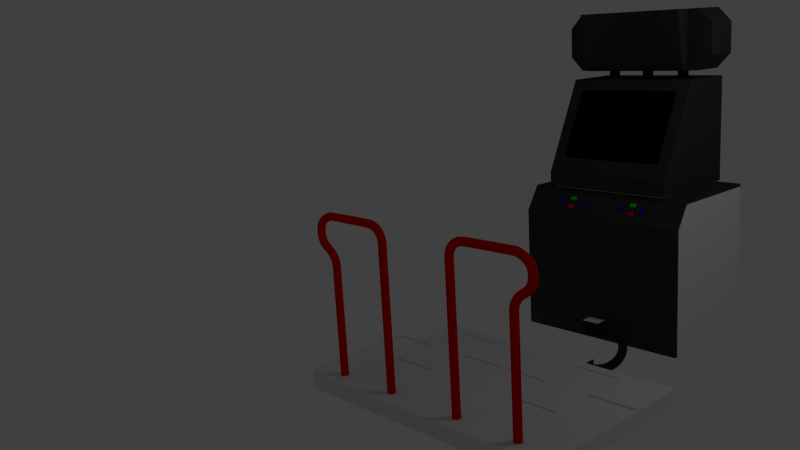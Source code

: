# Source: itgmachine.blend  (saved by Blender 2.73.0; exported with 4.5.12 LTS)
import bpy
from mathutils import Matrix  # noqa: F401  (used for matrix-valued properties, if any)

bpy.ops.wm.read_factory_settings(use_empty=True)
scene = bpy.context.scene
scene.name = 'Scene'

# ---- collections
col_collection_1 = bpy.data.collections.new('Collection 1'); scene.collection.children.link(col_collection_1)

# ---- materials (node trees are filled in below, after node groups)
mat_stainlesssteelmaterial = bpy.data.materials.new('StainlessSteelMaterial')
mat_stainlesssteelmaterial.alpha_threshold = 0.0
mat_stainlesssteelmaterial.use_transparent_shadow = False
mat_stainlesssteelmaterial.roughness = 0.5
mat_cabinetleftsidematerial = bpy.data.materials.new('CabinetLeftSideMaterial')
mat_cabinetleftsidematerial.alpha_threshold = 0.0
mat_cabinetleftsidematerial.use_transparent_shadow = False
mat_cabinetleftsidematerial.roughness = 0.5
mat_cabinetrightsidematerial = bpy.data.materials.new('CabinetRightSideMaterial')
mat_cabinetrightsidematerial.alpha_threshold = 0.0
mat_cabinetrightsidematerial.use_transparent_shadow = False
mat_cabinetrightsidematerial.roughness = 0.5
mat_material_013 = bpy.data.materials.new('Material.013')
mat_material_013.alpha_threshold = 0.0
mat_material_013.use_transparent_shadow = False
mat_material_013.roughness = 0.5
mat_material_012 = bpy.data.materials.new('Material.012')
mat_material_012.alpha_threshold = 0.0
mat_material_012.use_transparent_shadow = False
mat_material_012.roughness = 0.5
mat_tubematerial = bpy.data.materials.new('TubeMaterial')
mat_tubematerial.alpha_threshold = 0.0
mat_tubematerial.use_transparent_shadow = False
mat_tubematerial.diffuse_color = (0.02038, 0.02038, 0.02038, 1.0)
mat_tubematerial.roughness = 0.5
mat_tubematerial.specular_intensity = 0.08511
mat_redarrowpanelmaterial = bpy.data.materials.new('RedArrowPanelMaterial')
mat_redarrowpanelmaterial.alpha_threshold = 0.0
mat_redarrowpanelmaterial.use_transparent_shadow = False
mat_redarrowpanelmaterial.roughness = 0.5
mat_bluearrowpanelmaterial = bpy.data.materials.new('BlueArrowPanelMaterial')
mat_bluearrowpanelmaterial.alpha_threshold = 0.0
mat_bluearrowpanelmaterial.use_transparent_shadow = False
mat_bluearrowpanelmaterial.roughness = 0.5
mat_material_007 = bpy.data.materials.new('Material.007')
mat_material_007.alpha_threshold = 0.0
mat_material_007.use_transparent_shadow = False
mat_material_007.diffuse_color = (0.0, 0.0, 0.0, 1.0)
mat_material_007.roughness = 0.5
mat_material_006 = bpy.data.materials.new('Material.006')
mat_material_006.alpha_threshold = 0.0
mat_material_006.use_transparent_shadow = False
mat_material_006.diffuse_color = (0.00462, 0.0, 1.0, 1.0)
mat_material_006.roughness = 0.5
mat_material_008 = bpy.data.materials.new('Material.008')
mat_material_008.alpha_threshold = 0.0
mat_material_008.use_transparent_shadow = False
mat_material_008.diffuse_color = (0.0, 0.0, 0.0, 1.0)
mat_material_008.roughness = 0.5
mat_material_009 = bpy.data.materials.new('Material.009')
mat_material_009.alpha_threshold = 0.0
mat_material_009.use_transparent_shadow = False
mat_material_009.diffuse_color = (0.0, 0.8, 0.01683, 1.0)
mat_material_009.roughness = 0.5
mat_material_010 = bpy.data.materials.new('Material.010')
mat_material_010.alpha_threshold = 0.0
mat_material_010.use_transparent_shadow = False
mat_material_010.diffuse_color = (0.8, 0.0, 0.0, 1.0)
mat_material_010.roughness = 0.5
mat_machinebasematerial = bpy.data.materials.new('MachineBaseMaterial')
mat_machinebasematerial.alpha_threshold = 0.0
mat_machinebasematerial.use_transparent_shadow = False
mat_machinebasematerial.diffuse_color = (0.04203, 0.04203, 0.04203, 1.0)
mat_machinebasematerial.roughness = 0.5
mat_material_014 = bpy.data.materials.new('Material.014')
mat_material_014.alpha_threshold = 0.0
mat_material_014.use_transparent_shadow = False
mat_material_014.diffuse_color = (0.0, 0.0, 0.0, 1.0)
mat_material_014.roughness = 0.5
mat_material_004 = bpy.data.materials.new('Material.004')
mat_material_004.alpha_threshold = 0.0
mat_material_004.use_transparent_shadow = False
mat_material_004.diffuse_color = (0.8, 0.0, 0.0, 1.0)
mat_material_004.roughness = 0.5
mat_material_001 = bpy.data.materials.new('Material.001')
mat_material_001.alpha_threshold = 0.0
mat_material_001.use_transparent_shadow = False
mat_material_001.diffuse_color = (0.8, 0.0, 0.0, 1.0)
mat_material_001.roughness = 0.5
mat_material = bpy.data.materials.new('Material')
mat_material.alpha_threshold = 0.0
mat_material.use_transparent_shadow = False
mat_material.diffuse_color = (0.8, 0.0, 0.0, 1.0)
mat_material.roughness = 0.5
mat_material_003 = bpy.data.materials.new('Material.003')
mat_material_003.alpha_threshold = 0.0
mat_material_003.use_transparent_shadow = False
mat_material_003.diffuse_color = (0.8, 0.0, 0.0, 1.0)
mat_material_003.roughness = 0.5
mat_material_002 = bpy.data.materials.new('Material.002')
mat_material_002.alpha_threshold = 0.0
mat_material_002.use_transparent_shadow = False
mat_material_002.diffuse_color = (0.8, 0.0, 0.0, 1.0)
mat_material_002.roughness = 0.5
mat_material_005 = bpy.data.materials.new('Material.005')
mat_material_005.alpha_threshold = 0.0
mat_material_005.use_transparent_shadow = False
mat_material_005.diffuse_color = (0.8, 0.0, 0.0, 1.0)
mat_material_005.roughness = 0.5

# ---- material node trees

# ---- world
world_world = bpy.data.worlds.new('World'); scene.world = world_world
world_world.color = (0.05088, 0.05088, 0.05088)
world_world.use_sun_shadow = False
world_world.sun_shadow_jitter_overblur = 0.0
world_world.cycles.sampling_method = 'MANUAL'
world_world.cycles.sample_map_resolution = 256

# ---- cameras
cam_camera = bpy.data.cameras.new('Camera')
cam_camera.clip_end = 100.0
cam_camera.lens = 35.0
cam_camera.sensor_width = 32.0
cam_camera.sensor_height = 18.0
cam_camera.ortho_scale = 7.314
cam_camera.dof.focus_distance = 0.0
cam_camera.dof.aperture_fstop = 128.0

# ---- lights
light_lamp_002 = bpy.data.lights.new('Lamp.002', 'POINT')
light_lamp_002.transmission_factor = 0.0
light_lamp_002.cutoff_distance = 30.0
light_lamp_002.energy = 100.0
light_lamp_002.shadow_buffer_clip_start = 1.001
light_lamp_002.shadow_soft_size = 0.1
light_lamp_002.shadow_maximum_resolution = 0.006
light_lamp_002.use_absolute_resolution = True
light_lamp_002.cycles.use_multiple_importance_sampling = False
light_lamp_001 = bpy.data.lights.new('Lamp.001', 'POINT')
light_lamp_001.transmission_factor = 0.0
light_lamp_001.cutoff_distance = 30.0
light_lamp_001.energy = 100.0
light_lamp_001.shadow_buffer_clip_start = 1.001
light_lamp_001.shadow_soft_size = 0.1
light_lamp_001.shadow_maximum_resolution = 0.006
light_lamp_001.use_absolute_resolution = True
light_lamp_001.cycles.use_multiple_importance_sampling = False
light_lamp = bpy.data.lights.new('Lamp', 'POINT')
light_lamp.transmission_factor = 0.0
light_lamp.cutoff_distance = 30.0
light_lamp.energy = 100.0
light_lamp.shadow_buffer_clip_start = 1.001
light_lamp.shadow_soft_size = 0.1
light_lamp.shadow_maximum_resolution = 0.006
light_lamp.use_absolute_resolution = True
light_lamp.cycles.use_multiple_importance_sampling = False

# ---- meshes
me_cube_046 = bpy.data.meshes.new('Cube.046')
me_cube_046.from_pydata([(-2.23, -0.8532, 1.0), (-3.24, -0.8532, 1.0), (-2.23, -0.2799, 1.0), (-3.24, -0.2799, 1.0)], [], [(0, 2, 3, 1)])
_uv = me_cube_046.uv_layers.new(name='UVMap')
_uv.uv.foreach_set('vector', [1.0, 0.0, 1.0, 1.0, 0.0, 1.0, 0.0, 0.0])
me_cube_046.materials.append(mat_stainlesssteelmaterial)
me_cube_046.use_remesh_preserve_volume = False
me_cube_046.use_remesh_preserve_attributes = False
me_cube_046.use_mirror_vertex_groups = False
me_cube_046.update()
me_cube_045 = bpy.data.meshes.new('Cube.045')
me_cube_045.from_pydata([(-5.258, -0.8532, 1.0), (-5.258, -0.2799, 1.0), (-4.249, -0.8532, 1.0), (-4.249, -0.2799, 1.0)], [], [(2, 3, 1, 0)])
_uv = me_cube_045.uv_layers.new(name='UVMap')
_uv.uv.foreach_set('vector', [1.0, 0.0, 1.0, 1.0, 0.0, 1.0, 0.0, 0.0])
me_cube_045.materials.append(mat_stainlesssteelmaterial)
me_cube_045.use_remesh_preserve_volume = False
me_cube_045.use_remesh_preserve_attributes = False
me_cube_045.use_mirror_vertex_groups = False
me_cube_045.update()
me_cube_044 = bpy.data.meshes.new('Cube.044')
me_cube_044.from_pydata([(-3.24, -0.2799, 1.0), (-4.249, -0.2799, 1.0), (-3.24, 0.2934, 1.0), (-4.249, 0.2934, 1.0)], [], [(0, 2, 3, 1)])
_uv = me_cube_044.uv_layers.new(name='UVMap')
_uv.uv.foreach_set('vector', [1.0, 0.0, 1.0, 1.0, 0.0, 1.0, 0.0, 0.0])
me_cube_044.materials.append(mat_stainlesssteelmaterial)
me_cube_044.use_remesh_preserve_volume = False
me_cube_044.use_remesh_preserve_attributes = False
me_cube_044.use_mirror_vertex_groups = False
me_cube_044.update()
me_cube_043 = bpy.data.meshes.new('Cube.043')
me_cube_043.from_pydata([(-5.258, 0.8666, 1.0), (-5.258, 0.2934, 1.0), (-4.249, 0.8666, 1.0), (-4.249, 0.2934, 1.0)], [], [(3, 2, 0, 1)])
_uv = me_cube_043.uv_layers.new(name='UVMap')
_uv.uv.foreach_set('vector', [1.0, 0.0, 1.0, 1.0, 0.0, 1.0, 0.0, 6.485e-07])
me_cube_043.materials.append(mat_stainlesssteelmaterial)
me_cube_043.use_remesh_preserve_volume = False
me_cube_043.use_remesh_preserve_attributes = False
me_cube_043.use_mirror_vertex_groups = False
me_cube_043.update()
me_cube_042 = bpy.data.meshes.new('Cube.042')
me_cube_042.from_pydata([(-2.23, 0.8666, 1.0), (-3.24, 0.8666, 1.0), (-2.23, 0.2934, 1.0), (-3.24, 0.2934, 1.0)], [], [(2, 0, 1, 3)])
_uv = me_cube_042.uv_layers.new(name='UVMap')
_uv.uv.foreach_set('vector', [1.0, 0.0, 1.0, 1.0, 0.0, 1.0, 0.0, 0.0])
me_cube_042.materials.append(mat_stainlesssteelmaterial)
me_cube_042.use_remesh_preserve_volume = False
me_cube_042.use_remesh_preserve_attributes = False
me_cube_042.use_mirror_vertex_groups = False
me_cube_042.update()
me_cube_036 = bpy.data.meshes.new('Cube.036')
me_cube_036.from_pydata([(0.9311, -0.8532, 1.0), (-0.07967, -0.8532, 1.0), (0.9311, -0.2799, 1.0), (-0.07967, -0.2799, 1.0)], [], [(0, 2, 3, 1)])
_uv = me_cube_036.uv_layers.new(name='UVMap')
_uv.uv.foreach_set('vector', [1.0, 0.0, 1.0, 1.0, 0.0, 1.0, 0.0, 0.0])
me_cube_036.materials.append(mat_stainlesssteelmaterial)
me_cube_036.use_remesh_preserve_volume = False
me_cube_036.use_remesh_preserve_attributes = False
me_cube_036.use_mirror_vertex_groups = False
me_cube_036.update()
me_cube_035 = bpy.data.meshes.new('Cube.035')
me_cube_035.from_pydata([(-2.101, -0.8532, 1.0), (-1.09, -0.8532, 1.0), (-2.101, -0.2799, 1.0), (-1.09, -0.2799, 1.0)], [], [(1, 3, 2, 0)])
_uv = me_cube_035.uv_layers.new(name='UVMap')
_uv.uv.foreach_set('vector', [1.0, 0.0, 1.0, 1.0, 0.0, 1.0, 0.0, 0.0])
me_cube_035.materials.append(mat_stainlesssteelmaterial)
me_cube_035.use_remesh_preserve_volume = False
me_cube_035.use_remesh_preserve_attributes = False
me_cube_035.use_mirror_vertex_groups = False
me_cube_035.update()
me_cube_034 = bpy.data.meshes.new('Cube.034')
me_cube_034.from_pydata([(-0.07967, -0.2799, 1.0), (-1.09, -0.2799, 1.0), (-0.07967, 0.2934, 1.0), (-1.09, 0.2934, 1.0)], [], [(0, 2, 3, 1)])
_uv = me_cube_034.uv_layers.new(name='UVMap')
_uv.uv.foreach_set('vector', [1.0, 0.0, 1.0, 1.0, 0.0, 1.0, 0.0, 0.0])
me_cube_034.materials.append(mat_stainlesssteelmaterial)
me_cube_034.use_remesh_preserve_volume = False
me_cube_034.use_remesh_preserve_attributes = False
me_cube_034.use_mirror_vertex_groups = False
me_cube_034.update()
me_cube_033 = bpy.data.meshes.new('Cube.033')
me_cube_033.from_pydata([(0.9311, 0.8666, 1.0), (-0.07967, 0.8666, 1.0), (0.9311, 0.2934, 1.0), (-0.07967, 0.2934, 1.0)], [], [(2, 0, 1, 3)])
_uv = me_cube_033.uv_layers.new(name='UVMap')
_uv.uv.foreach_set('vector', [1.0, 0.0, 1.0, 1.0, 0.0, 1.0, 0.0, 0.0])
me_cube_033.materials.append(mat_stainlesssteelmaterial)
me_cube_033.use_remesh_preserve_volume = False
me_cube_033.use_remesh_preserve_attributes = False
me_cube_033.use_mirror_vertex_groups = False
me_cube_033.update()
me_cube_032 = bpy.data.meshes.new('Cube.032')
me_cube_032.from_pydata([(-2.101, 0.8666, 1.0), (-1.09, 0.8666, 1.0), (-2.101, 0.2934, 1.0), (-1.09, 0.2934, 1.0)], [], [(3, 1, 0, 2)])
_uv = me_cube_032.uv_layers.new(name='UVMap')
_uv.uv.foreach_set('vector', [1.0, 0.0, 1.0, 1.0, 0.0, 1.0, 0.0, 0.0])
me_cube_032.materials.append(mat_stainlesssteelmaterial)
me_cube_032.use_remesh_preserve_volume = False
me_cube_032.use_remesh_preserve_attributes = False
me_cube_032.use_mirror_vertex_groups = False
me_cube_032.update()
me_cube_031 = bpy.data.meshes.new('Cube.031')
me_cube_031.from_pydata([(-1.0, 1.0, -1.0), (-1.0, 1.0, 1.805), (-1.0, -1.662, -1.0), (-1.0, -1.662, 1.805), (-1.0, 1.0, 2.29), (-1.0, -1.346, 2.29)], [], [(3, 1, 0, 2), (1, 3, 5, 4)])
_uv = me_cube_031.uv_layers.new(name='UVMap')
_uv.uv.foreach_set('vector', [1.0, 0.8527, 0.0, 0.8527, 0.0, 0.0, 1.0, 0.0, 0.0, 0.8527, 1.0, 0.8527, 0.881, 1.0, 0.0, 1.0])
me_cube_031.materials.append(mat_cabinetleftsidematerial)
me_cube_031.use_remesh_preserve_volume = False
me_cube_031.use_remesh_preserve_attributes = False
me_cube_031.use_mirror_vertex_groups = False
me_cube_031.update()
me_cube_030 = bpy.data.meshes.new('Cube.030')
me_cube_030.from_pydata([(1.0, 1.0, -1.0), (1.0, 1.0, 1.805), (1.0, -1.662, -1.0), (1.0, -1.662, 1.805), (1.0, 1.0, 2.29), (1.0, -1.346, 2.29)], [], [(1, 3, 2, 0), (3, 1, 4, 5)])
_uv = me_cube_030.uv_layers.new(name='UVMap')
_uv.uv.foreach_set('vector', [1.0, 0.8527, 0.0, 0.8527, 0.0, 0.0, 1.0, 0.0, 0.0, 0.8527, 1.0, 0.8527, 1.0, 1.0, 0.1189, 1.0])
me_cube_030.materials.append(mat_cabinetrightsidematerial)
me_cube_030.use_remesh_preserve_volume = False
me_cube_030.use_remesh_preserve_attributes = False
me_cube_030.use_mirror_vertex_groups = False
me_cube_030.update()
me_cube_029 = bpy.data.meshes.new('Cube.029')
me_cube_029.from_pydata([(-1.0, -1.0, 1.0), (-1.0, 1.0, 1.0), (1.0, 1.0, 1.0), (1.0, -1.0, 1.0)], [], [(3, 2, 1, 0)])
_uv = me_cube_029.uv_layers.new(name='UVMap')
_uv.uv.foreach_set('vector', [1.0, 0.0, 1.0, 1.0, 0.0, 1.0, 0.0, 0.0])
me_cube_029.materials.append(mat_material_013)
me_cube_029.use_remesh_preserve_volume = False
me_cube_029.use_remesh_preserve_attributes = False
me_cube_029.use_mirror_vertex_groups = False
me_cube_029.update()
me_cube_028 = bpy.data.meshes.new('Cube.028')
me_cube_028.from_pydata([(-1.0, -1.0, 1.0), (-1.0, 1.0, 1.0), (1.0, 1.0, 1.0), (1.0, -1.0, 1.0)], [], [(3, 2, 1, 0)])
_uv = me_cube_028.uv_layers.new(name='UVMap')
_uv.uv.foreach_set('vector', [1.0, 0.0, 1.0, 1.0, 0.0, 1.0, 0.0, 0.0])
me_cube_028.materials.append(mat_material_012)
me_cube_028.use_remesh_preserve_volume = False
me_cube_028.use_remesh_preserve_attributes = False
me_cube_028.use_mirror_vertex_groups = False
me_cube_028.update()
me_cube_027 = bpy.data.meshes.new('Cube.027')
me_cube_027.from_pydata([(-1.0, -1.0, -1.0), (-1.0, 1.0, -1.0), (1.0, 1.0, -1.0), (1.0, -1.0, -1.0), (-1.0, -1.0, 1.0), (-1.0, 1.0, 1.0), (1.0, 1.0, 1.0), (1.0, -1.0, 1.0)], [], [(4, 5, 1, 0), (5, 6, 2, 1), (6, 7, 3, 2), (7, 4, 0, 3), (0, 1, 2, 3)])
me_cube_027.materials.append(mat_tubematerial)
me_cube_027.use_remesh_preserve_volume = False
me_cube_027.use_remesh_preserve_attributes = False
me_cube_027.use_mirror_vertex_groups = False
me_cube_027.update()
me_cube_026 = bpy.data.meshes.new('Cube.026')
me_cube_026.from_pydata([(-1.0, -1.0, -1.0), (-1.0, 1.0, -1.0), (1.0, 1.0, -1.0), (1.0, -1.0, -1.0), (-1.0, -1.0, 1.0), (-1.0, 1.0, 1.0), (1.0, 1.0, 1.0), (1.0, -1.0, 1.0)], [], [(4, 5, 1, 0), (5, 6, 2, 1), (6, 7, 3, 2), (7, 4, 0, 3), (0, 1, 2, 3)])
me_cube_026.materials.append(mat_tubematerial)
me_cube_026.use_remesh_preserve_volume = False
me_cube_026.use_remesh_preserve_attributes = False
me_cube_026.use_mirror_vertex_groups = False
me_cube_026.update()
me_cube_025 = bpy.data.meshes.new('Cube.025')
me_cube_025.from_pydata([], [], [])
me_cube_025.use_remesh_preserve_volume = False
me_cube_025.use_remesh_preserve_attributes = False
me_cube_025.use_mirror_vertex_groups = False
me_cube_025.update()
me_cube_024 = bpy.data.meshes.new('Cube.024')
me_cube_024.from_pydata([], [], [])
me_cube_024.use_remesh_preserve_volume = False
me_cube_024.use_remesh_preserve_attributes = False
me_cube_024.use_mirror_vertex_groups = False
me_cube_024.update()
me_cube_023 = bpy.data.meshes.new('Cube.023')
me_cube_023.from_pydata([(-1.09, -0.8532, 0.8189), (-0.07967, -0.8532, 0.8189), (-0.07967, -0.2799, 0.8189), (-1.09, -0.2799, 0.8189)], [], [(1, 2, 3, 0)])
_uv = me_cube_023.uv_layers.new(name='UVMap')
_uv.uv.foreach_set('vector', [1.0, 0.0, 1.0, 1.0, 0.0, 1.0, 0.0, 5.357e-07])
me_cube_023.materials.append(mat_redarrowpanelmaterial)
me_cube_023.use_remesh_preserve_volume = False
me_cube_023.use_remesh_preserve_attributes = False
me_cube_023.use_mirror_vertex_groups = False
me_cube_023.update()
me_cube_022 = bpy.data.meshes.new('Cube.022')
me_cube_022.from_pydata([(0.9311, 0.2934, 0.8189), (0.9311, -0.2799, 0.8189), (-0.07967, -0.2799, 0.8189), (-0.07967, 0.2934, 0.8189)], [], [(1, 0, 3, 2)])
_uv = me_cube_022.uv_layers.new(name='UVMap')
_uv.uv.foreach_set('vector', [0.0, 0.0, 1.0, 5.96e-08, 1.0, 1.0, -8.941e-08, 1.0])
me_cube_022.materials.append(mat_bluearrowpanelmaterial)
me_cube_022.use_remesh_preserve_volume = False
me_cube_022.use_remesh_preserve_attributes = False
me_cube_022.use_mirror_vertex_groups = False
me_cube_022.update()
me_cube_021 = bpy.data.meshes.new('Cube.021')
me_cube_021.from_pydata([(-2.101, 0.2934, 0.8189), (-2.101, -0.2799, 0.8189), (-1.09, -0.2799, 0.8189), (-1.09, 0.2934, 0.8189)], [], [(2, 3, 0, 1)])
_uv = me_cube_021.uv_layers.new(name='UVMap')
_uv.uv.foreach_set('vector', [1.0, 1.0, -5.96e-08, 1.0, 0.0, 0.0, 1.0, 5.96e-08])
me_cube_021.materials.append(mat_bluearrowpanelmaterial)
me_cube_021.use_remesh_preserve_volume = False
me_cube_021.use_remesh_preserve_attributes = False
me_cube_021.use_mirror_vertex_groups = False
me_cube_021.update()
me_cube_020 = bpy.data.meshes.new('Cube.020')
me_cube_020.from_pydata([(-0.07967, 0.2934, 0.8189), (-1.09, 0.2934, 0.8189), (-1.09, 0.8666, 0.8189), (-0.07967, 0.8666, 0.8189)], [], [(2, 1, 0, 3)])
_uv = me_cube_020.uv_layers.new(name='UVMap')
_uv.uv.foreach_set('vector', [1.0, 0.0, 1.0, 1.0, 0.0, 1.0, 0.0, 0.0])
me_cube_020.materials.append(mat_redarrowpanelmaterial)
me_cube_020.use_remesh_preserve_volume = False
me_cube_020.use_remesh_preserve_attributes = False
me_cube_020.use_mirror_vertex_groups = False
me_cube_020.update()
me_cube_019 = bpy.data.meshes.new('Cube.019')
me_cube_019.from_pydata([(-4.249, -0.8532, 0.8189), (-3.24, -0.8532, 0.8189), (-3.24, -0.2799, 0.8189), (-4.249, -0.2799, 0.8189)], [], [(1, 2, 3, 0)])
_uv = me_cube_019.uv_layers.new(name='UVMap')
_uv.uv.foreach_set('vector', [1.0, 0.0, 1.0, 1.0, 0.0, 1.0, 0.0, 5.357e-07])
me_cube_019.materials.append(mat_redarrowpanelmaterial)
me_cube_019.use_remesh_preserve_volume = False
me_cube_019.use_remesh_preserve_attributes = False
me_cube_019.use_mirror_vertex_groups = False
me_cube_019.update()
me_cube_018 = bpy.data.meshes.new('Cube.018')
me_cube_018.from_pydata([(-2.23, 0.2934, 0.8189), (-2.23, -0.2799, 0.8189), (-3.24, -0.2799, 0.8189), (-3.24, 0.2934, 0.8189)], [], [(1, 0, 3, 2)])
_uv = me_cube_018.uv_layers.new(name='UVMap')
_uv.uv.foreach_set('vector', [0.0, -5.96e-08, 1.0, 0.0, 1.0, 1.0, -5.96e-08, 1.0])
me_cube_018.materials.append(mat_bluearrowpanelmaterial)
me_cube_018.use_remesh_preserve_volume = False
me_cube_018.use_remesh_preserve_attributes = False
me_cube_018.use_mirror_vertex_groups = False
me_cube_018.update()
me_cube_017 = bpy.data.meshes.new('Cube.017')
me_cube_017.from_pydata([(-5.258, 0.2934, 0.8189), (-5.258, -0.2799, 0.8189), (-4.249, -0.2799, 0.8189), (-4.249, 0.2934, 0.8189)], [], [(2, 3, 0, 1)])
_uv = me_cube_017.uv_layers.new(name='UVMap')
_uv.uv.foreach_set('vector', [1.0, 1.0, 4.768e-07, 1.0, 2.98e-08, 0.0, 1.0, 2.98e-08])
me_cube_017.materials.append(mat_bluearrowpanelmaterial)
me_cube_017.use_remesh_preserve_volume = False
me_cube_017.use_remesh_preserve_attributes = False
me_cube_017.use_mirror_vertex_groups = False
me_cube_017.update()
me_cube_016 = bpy.data.meshes.new('Cube.016')
me_cube_016.from_pydata([(-4.249, 0.8666, 0.8189), (-3.24, 0.8666, 0.8189), (-3.24, 0.2934, 0.8189), (-4.249, 0.2934, 0.8189)], [], [(2, 1, 0, 3)])
_uv = me_cube_016.uv_layers.new(name='UVMap')
_uv.uv.foreach_set('vector', [0.0, 1.0, 0.0, 0.0, 1.0, 0.0, 1.0, 1.0])
me_cube_016.materials.append(mat_redarrowpanelmaterial)
me_cube_016.use_remesh_preserve_volume = False
me_cube_016.use_remesh_preserve_attributes = False
me_cube_016.use_mirror_vertex_groups = False
me_cube_016.update()
me_plane_006 = bpy.data.meshes.new('Plane.006')
me_plane_006.from_pydata([(-0.7388, -0.03492, -8.163e-08), (-0.7388, -0.03492, -8.163e-08), (-0.7388, -0.9846, -2.425e-07), (0.09641, -0.5098, -2.067e-07), (-0.7388, -0.9846, -2.425e-07), (0.09641, -0.5098, -2.067e-07), (-0.7388, -0.03492, -8.163e-08), (-0.7388, -0.03492, -8.163e-08), (-0.7388, -0.9846, -2.425e-07), (0.09641, -0.5098, -2.067e-07), (-0.7388, -0.9846, -2.425e-07), (0.09641, -0.5098, -2.067e-07), (-0.7388, -0.03492, -8.163e-08), (-0.7388, -0.03492, -8.163e-08), (-0.7388, -0.9846, -2.425e-07), (0.09641, -0.5098, -2.067e-07), (-0.7388, -0.9846, -2.425e-07), (0.09641, -0.5098, -2.067e-07), (-0.7388, -0.9846, -2.425e-07), (0.09641, -0.5098, -2.067e-07), (-0.7388, -0.9846, -2.425e-07), (0.09641, -0.5098, -2.067e-07), (-0.7388, -0.03492, -0.05648), (-0.7388, -0.9846, -0.05648), (0.09641, -0.5098, -0.05648)], [(21, 20)], [(1, 3, 2), (0, 4, 5), (2, 4, 0, 1), (3, 5, 4, 2), (1, 0, 5, 3), (7, 9, 8), (6, 10, 11), (8, 10, 6, 7), (9, 11, 10, 8), (7, 6, 11, 9), (13, 14, 15), (16, 12, 22, 23), (14, 13, 12, 16), (15, 14, 16, 17), (13, 15, 17, 12), (3, 2, 18, 19), (22, 24, 23), (12, 17, 24, 22), (17, 16, 23, 24)])
me_plane_006.materials.append(mat_material_007)
me_plane_006.use_remesh_preserve_volume = False
me_plane_006.use_remesh_preserve_attributes = False
me_plane_006.use_mirror_vertex_groups = False
me_plane_006.update()
me_plane_007 = bpy.data.meshes.new('Plane.007')
me_plane_007.from_pydata([(-0.7388, -0.03492, -8.163e-08), (-0.7388, -0.03492, -8.163e-08), (-0.7388, -0.9846, -2.425e-07), (0.09641, -0.5098, -2.067e-07), (-0.7388, -0.9846, -2.425e-07), (0.09641, -0.5098, -2.067e-07), (-0.7388, -0.03492, -8.163e-08), (-0.7388, -0.03492, -8.163e-08), (-0.7388, -0.9846, -2.425e-07), (0.09641, -0.5098, -2.067e-07), (-0.7388, -0.9846, -2.425e-07), (0.09641, -0.5098, -2.067e-07), (-0.7388, -0.03492, -8.163e-08), (-0.7388, -0.03492, -8.163e-08), (-0.7388, -0.9846, -2.425e-07), (0.09641, -0.5098, -2.067e-07), (-0.7388, -0.9846, -2.425e-07), (0.09641, -0.5098, -2.067e-07), (-0.7388, -0.9846, -2.425e-07), (0.09641, -0.5098, -2.067e-07), (-0.7388, -0.03492, -0.1549), (-0.7388, -0.9846, -0.1549), (0.09641, -0.5098, -0.1549)], [], [(1, 3, 2), (0, 4, 5), (2, 4, 0, 1), (3, 5, 4, 2), (1, 0, 5, 3), (7, 9, 8), (6, 10, 11), (8, 10, 6, 7), (9, 11, 10, 8), (7, 6, 11, 9), (13, 14, 15), (16, 12, 20, 21), (14, 13, 12, 16), (15, 14, 16, 17), (13, 15, 17, 12), (3, 2, 18, 19), (20, 22, 21), (12, 17, 22, 20), (17, 16, 21, 22)])
me_plane_007.materials.append(mat_material_006)
me_plane_007.use_remesh_preserve_volume = False
me_plane_007.use_remesh_preserve_attributes = False
me_plane_007.use_mirror_vertex_groups = False
me_plane_007.update()
me_plane_004 = bpy.data.meshes.new('Plane.004')
me_plane_004.from_pydata([(-0.7388, -0.03492, -8.163e-08), (-0.7388, -0.03492, -8.163e-08), (-0.7388, -0.9846, -2.425e-07), (0.09641, -0.5098, -2.067e-07), (-0.7388, -0.9846, -2.425e-07), (0.09641, -0.5098, -2.067e-07), (-0.7388, -0.03492, -8.163e-08), (-0.7388, -0.03492, -8.163e-08), (-0.7388, -0.9846, -2.425e-07), (0.09641, -0.5098, -2.067e-07), (-0.7388, -0.9846, -2.425e-07), (0.09641, -0.5098, -2.067e-07), (-0.7388, -0.03492, -8.163e-08), (-0.7388, -0.03492, -8.163e-08), (-0.7388, -0.9846, -2.425e-07), (0.09641, -0.5098, -2.067e-07), (-0.7388, -0.9846, -2.425e-07), (0.09641, -0.5098, -2.067e-07), (-0.7388, -0.9846, -2.425e-07), (0.09641, -0.5098, -2.067e-07), (-0.7388, -0.9846, -2.425e-07), (0.09641, -0.5098, -2.067e-07), (-0.7388, -0.03492, -0.05648), (-0.7388, -0.9846, -0.05648), (0.09641, -0.5098, -0.05648)], [(21, 20)], [(1, 3, 2), (0, 4, 5), (2, 4, 0, 1), (3, 5, 4, 2), (1, 0, 5, 3), (7, 9, 8), (6, 10, 11), (8, 10, 6, 7), (9, 11, 10, 8), (7, 6, 11, 9), (13, 14, 15), (16, 12, 22, 23), (14, 13, 12, 16), (15, 14, 16, 17), (13, 15, 17, 12), (3, 2, 18, 19), (22, 24, 23), (12, 17, 24, 22), (17, 16, 23, 24)])
me_plane_004.materials.append(mat_material_007)
me_plane_004.use_remesh_preserve_volume = False
me_plane_004.use_remesh_preserve_attributes = False
me_plane_004.use_mirror_vertex_groups = False
me_plane_004.update()
me_plane_005 = bpy.data.meshes.new('Plane.005')
me_plane_005.from_pydata([(-0.7388, -0.03492, -8.163e-08), (-0.7388, -0.03492, -8.163e-08), (-0.7388, -0.9846, -2.425e-07), (0.09641, -0.5098, -2.067e-07), (-0.7388, -0.9846, -2.425e-07), (0.09641, -0.5098, -2.067e-07), (-0.7388, -0.03492, -8.163e-08), (-0.7388, -0.03492, -8.163e-08), (-0.7388, -0.9846, -2.425e-07), (0.09641, -0.5098, -2.067e-07), (-0.7388, -0.9846, -2.425e-07), (0.09641, -0.5098, -2.067e-07), (-0.7388, -0.03492, -8.163e-08), (-0.7388, -0.03492, -8.163e-08), (-0.7388, -0.9846, -2.425e-07), (0.09641, -0.5098, -2.067e-07), (-0.7388, -0.9846, -2.425e-07), (0.09641, -0.5098, -2.067e-07), (-0.7388, -0.9846, -2.425e-07), (0.09641, -0.5098, -2.067e-07), (-0.7388, -0.03492, -0.1549), (-0.7388, -0.9846, -0.1549), (0.09641, -0.5098, -0.1549)], [], [(1, 3, 2), (0, 4, 5), (2, 4, 0, 1), (3, 5, 4, 2), (1, 0, 5, 3), (7, 9, 8), (6, 10, 11), (8, 10, 6, 7), (9, 11, 10, 8), (7, 6, 11, 9), (13, 14, 15), (16, 12, 20, 21), (14, 13, 12, 16), (15, 14, 16, 17), (13, 15, 17, 12), (3, 2, 18, 19), (20, 22, 21), (12, 17, 22, 20), (17, 16, 21, 22)])
me_plane_005.materials.append(mat_material_006)
me_plane_005.use_remesh_preserve_volume = False
me_plane_005.use_remesh_preserve_attributes = False
me_plane_005.use_mirror_vertex_groups = False
me_plane_005.update()
me_cube_014 = bpy.data.meshes.new('Cube.014')
me_cube_014.from_pydata([(-1.0, -1.0, -1.0), (-1.0, 1.0, -1.0), (1.0, 1.0, -1.0), (1.0, -1.0, -1.0), (-1.0, -1.0, 1.0), (-1.0, 1.0, 1.0), (1.0, 1.0, 1.0), (1.0, -1.0, 1.0)], [], [(4, 5, 1, 0), (5, 6, 2, 1), (6, 7, 3, 2), (7, 4, 0, 3), (0, 1, 2, 3), (7, 6, 5, 4)])
me_cube_014.materials.append(mat_material_008)
me_cube_014.use_remesh_preserve_volume = False
me_cube_014.use_remesh_preserve_attributes = False
me_cube_014.use_mirror_vertex_groups = False
me_cube_014.update()
me_cube_015 = bpy.data.meshes.new('Cube.015')
me_cube_015.from_pydata([(-1.0, -1.0, -1.0), (-1.0, 1.0, -1.0), (1.0, 1.0, -1.0), (1.0, -1.0, -1.0), (-1.0, -1.0, 1.0), (-1.0, 1.0, 1.0), (1.0, 1.0, 1.0), (1.0, -1.0, 1.0)], [], [(4, 5, 1, 0), (5, 6, 2, 1), (6, 7, 3, 2), (7, 4, 0, 3), (0, 1, 2, 3), (7, 6, 5, 4)])
me_cube_015.materials.append(mat_material_009)
me_cube_015.use_remesh_preserve_volume = False
me_cube_015.use_remesh_preserve_attributes = False
me_cube_015.use_mirror_vertex_groups = False
me_cube_015.update()
me_cube_012 = bpy.data.meshes.new('Cube.012')
me_cube_012.from_pydata([(-1.0, -1.0, -1.0), (-1.0, 1.0, -1.0), (1.0, 1.0, -1.0), (1.0, -1.0, -1.0), (-1.0, -1.0, 1.0), (-1.0, 1.0, 1.0), (1.0, 1.0, 1.0), (1.0, -1.0, 1.0)], [], [(4, 5, 1, 0), (5, 6, 2, 1), (6, 7, 3, 2), (7, 4, 0, 3), (0, 1, 2, 3), (7, 6, 5, 4)])
me_cube_012.materials.append(mat_material_008)
me_cube_012.use_remesh_preserve_volume = False
me_cube_012.use_remesh_preserve_attributes = False
me_cube_012.use_mirror_vertex_groups = False
me_cube_012.update()
me_cube_013 = bpy.data.meshes.new('Cube.013')
me_cube_013.from_pydata([(-1.0, -1.0, -1.0), (-1.0, 1.0, -1.0), (1.0, 1.0, -1.0), (1.0, -1.0, -1.0), (-1.0, -1.0, 1.0), (-1.0, 1.0, 1.0), (1.0, 1.0, 1.0), (1.0, -1.0, 1.0)], [], [(4, 5, 1, 0), (5, 6, 2, 1), (6, 7, 3, 2), (7, 4, 0, 3), (0, 1, 2, 3), (7, 6, 5, 4)])
me_cube_013.materials.append(mat_material_010)
me_cube_013.use_remesh_preserve_volume = False
me_cube_013.use_remesh_preserve_attributes = False
me_cube_013.use_mirror_vertex_groups = False
me_cube_013.update()
me_cube_010 = bpy.data.meshes.new('Cube.010')
me_cube_010.from_pydata([(-1.0, -1.0, -1.0), (-1.0, 1.0, -1.0), (1.0, 1.0, -1.0), (1.0, -1.0, -1.0), (-1.0, -1.0, 1.0), (-1.0, 1.0, 1.0), (1.0, 1.0, 1.0), (1.0, -1.0, 1.0)], [], [(4, 5, 1, 0), (5, 6, 2, 1), (6, 7, 3, 2), (7, 4, 0, 3), (0, 1, 2, 3), (7, 6, 5, 4)])
me_cube_010.materials.append(mat_material_008)
me_cube_010.use_remesh_preserve_volume = False
me_cube_010.use_remesh_preserve_attributes = False
me_cube_010.use_mirror_vertex_groups = False
me_cube_010.update()
me_cube_011 = bpy.data.meshes.new('Cube.011')
me_cube_011.from_pydata([(-1.0, -1.0, -1.0), (-1.0, 1.0, -1.0), (1.0, 1.0, -1.0), (1.0, -1.0, -1.0), (-1.0, -1.0, 1.0), (-1.0, 1.0, 1.0), (1.0, 1.0, 1.0), (1.0, -1.0, 1.0)], [], [(4, 5, 1, 0), (5, 6, 2, 1), (6, 7, 3, 2), (7, 4, 0, 3), (0, 1, 2, 3), (7, 6, 5, 4)])
me_cube_011.materials.append(mat_material_010)
me_cube_011.use_remesh_preserve_volume = False
me_cube_011.use_remesh_preserve_attributes = False
me_cube_011.use_mirror_vertex_groups = False
me_cube_011.update()
me_cube_008 = bpy.data.meshes.new('Cube.008')
me_cube_008.from_pydata([(-1.0, -1.0, -1.0), (-1.0, 1.0, -1.0), (1.0, 1.0, -1.0), (1.0, -1.0, -1.0), (-1.0, -1.0, 1.0), (-1.0, 1.0, 1.0), (1.0, 1.0, 1.0), (1.0, -1.0, 1.0)], [], [(4, 5, 1, 0), (5, 6, 2, 1), (6, 7, 3, 2), (7, 4, 0, 3), (0, 1, 2, 3), (7, 6, 5, 4)])
me_cube_008.materials.append(mat_material_008)
me_cube_008.use_remesh_preserve_volume = False
me_cube_008.use_remesh_preserve_attributes = False
me_cube_008.use_mirror_vertex_groups = False
me_cube_008.update()
me_cube_009 = bpy.data.meshes.new('Cube.009')
me_cube_009.from_pydata([(-1.0, -1.0, -1.0), (-1.0, 1.0, -1.0), (1.0, 1.0, -1.0), (1.0, -1.0, -1.0), (-1.0, -1.0, 1.0), (-1.0, 1.0, 1.0), (1.0, 1.0, 1.0), (1.0, -1.0, 1.0)], [], [(4, 5, 1, 0), (5, 6, 2, 1), (6, 7, 3, 2), (7, 4, 0, 3), (0, 1, 2, 3), (7, 6, 5, 4)])
me_cube_009.materials.append(mat_material_009)
me_cube_009.use_remesh_preserve_volume = False
me_cube_009.use_remesh_preserve_attributes = False
me_cube_009.use_mirror_vertex_groups = False
me_cube_009.update()
me_plane_002 = bpy.data.meshes.new('Plane.002')
me_plane_002.from_pydata([(-0.7388, -0.03492, -8.163e-08), (-0.7388, -0.03492, -8.163e-08), (-0.7388, -0.9846, -2.425e-07), (0.09641, -0.5098, -2.067e-07), (-0.7388, -0.9846, -2.425e-07), (0.09641, -0.5098, -2.067e-07), (-0.7388, -0.03492, -8.163e-08), (-0.7388, -0.03492, -8.163e-08), (-0.7388, -0.9846, -2.425e-07), (0.09641, -0.5098, -2.067e-07), (-0.7388, -0.9846, -2.425e-07), (0.09641, -0.5098, -2.067e-07), (-0.7388, -0.03492, -8.163e-08), (-0.7388, -0.03492, -8.163e-08), (-0.7388, -0.9846, -2.425e-07), (0.09641, -0.5098, -2.067e-07), (-0.7388, -0.9846, -2.425e-07), (0.09641, -0.5098, -2.067e-07), (-0.7388, -0.9846, -2.425e-07), (0.09641, -0.5098, -2.067e-07), (-0.7388, -0.9846, -2.425e-07), (0.09641, -0.5098, -2.067e-07), (-0.7388, -0.03492, -0.05648), (-0.7388, -0.9846, -0.05648), (0.09641, -0.5098, -0.05648)], [(21, 20)], [(1, 3, 2), (0, 4, 5), (2, 4, 0, 1), (3, 5, 4, 2), (1, 0, 5, 3), (7, 9, 8), (6, 10, 11), (8, 10, 6, 7), (9, 11, 10, 8), (7, 6, 11, 9), (13, 14, 15), (16, 12, 22, 23), (14, 13, 12, 16), (15, 14, 16, 17), (13, 15, 17, 12), (3, 2, 18, 19), (22, 24, 23), (12, 17, 24, 22), (17, 16, 23, 24)])
me_plane_002.materials.append(mat_material_007)
me_plane_002.use_remesh_preserve_volume = False
me_plane_002.use_remesh_preserve_attributes = False
me_plane_002.use_mirror_vertex_groups = False
me_plane_002.update()
me_plane_003 = bpy.data.meshes.new('Plane.003')
me_plane_003.from_pydata([(-0.7388, -0.03492, -8.163e-08), (-0.7388, -0.03492, -8.163e-08), (-0.7388, -0.9846, -2.425e-07), (0.09641, -0.5098, -2.067e-07), (-0.7388, -0.9846, -2.425e-07), (0.09641, -0.5098, -2.067e-07), (-0.7388, -0.03492, -8.163e-08), (-0.7388, -0.03492, -8.163e-08), (-0.7388, -0.9846, -2.425e-07), (0.09641, -0.5098, -2.067e-07), (-0.7388, -0.9846, -2.425e-07), (0.09641, -0.5098, -2.067e-07), (-0.7388, -0.03492, -8.163e-08), (-0.7388, -0.03492, -8.163e-08), (-0.7388, -0.9846, -2.425e-07), (0.09641, -0.5098, -2.067e-07), (-0.7388, -0.9846, -2.425e-07), (0.09641, -0.5098, -2.067e-07), (-0.7388, -0.9846, -2.425e-07), (0.09641, -0.5098, -2.067e-07), (-0.7388, -0.03492, -0.1549), (-0.7388, -0.9846, -0.1549), (0.09641, -0.5098, -0.1549)], [], [(1, 3, 2), (0, 4, 5), (2, 4, 0, 1), (3, 5, 4, 2), (1, 0, 5, 3), (7, 9, 8), (6, 10, 11), (8, 10, 6, 7), (9, 11, 10, 8), (7, 6, 11, 9), (13, 14, 15), (16, 12, 20, 21), (14, 13, 12, 16), (15, 14, 16, 17), (13, 15, 17, 12), (3, 2, 18, 19), (20, 22, 21), (12, 17, 22, 20), (17, 16, 21, 22)])
me_plane_003.materials.append(mat_material_006)
me_plane_003.use_remesh_preserve_volume = False
me_plane_003.use_remesh_preserve_attributes = False
me_plane_003.use_mirror_vertex_groups = False
me_plane_003.update()
me_plane_001 = bpy.data.meshes.new('Plane.001')
me_plane_001.from_pydata([(-0.7388, -0.03492, -8.163e-08), (-0.7388, -0.03492, -8.163e-08), (-0.7388, -0.9846, -2.425e-07), (0.09641, -0.5098, -2.067e-07), (-0.7388, -0.9846, -2.425e-07), (0.09641, -0.5098, -2.067e-07), (-0.7388, -0.03492, -8.163e-08), (-0.7388, -0.03492, -8.163e-08), (-0.7388, -0.9846, -2.425e-07), (0.09641, -0.5098, -2.067e-07), (-0.7388, -0.9846, -2.425e-07), (0.09641, -0.5098, -2.067e-07), (-0.7388, -0.03492, -8.163e-08), (-0.7388, -0.03492, -8.163e-08), (-0.7388, -0.9846, -2.425e-07), (0.09641, -0.5098, -2.067e-07), (-0.7388, -0.9846, -2.425e-07), (0.09641, -0.5098, -2.067e-07), (-0.7388, -0.9846, -2.425e-07), (0.09641, -0.5098, -2.067e-07), (-0.7388, -0.9846, -2.425e-07), (0.09641, -0.5098, -2.067e-07), (-0.7388, -0.03492, -0.05648), (-0.7388, -0.9846, -0.05648), (0.09641, -0.5098, -0.05648)], [(21, 20)], [(1, 3, 2), (0, 4, 5), (2, 4, 0, 1), (3, 5, 4, 2), (1, 0, 5, 3), (7, 9, 8), (6, 10, 11), (8, 10, 6, 7), (9, 11, 10, 8), (7, 6, 11, 9), (13, 14, 15), (16, 12, 22, 23), (14, 13, 12, 16), (15, 14, 16, 17), (13, 15, 17, 12), (3, 2, 18, 19), (22, 24, 23), (12, 17, 24, 22), (17, 16, 23, 24)])
me_plane_001.materials.append(mat_material_007)
me_plane_001.use_remesh_preserve_volume = False
me_plane_001.use_remesh_preserve_attributes = False
me_plane_001.use_mirror_vertex_groups = False
me_plane_001.update()
me_plane = bpy.data.meshes.new('Plane')
me_plane.from_pydata([(-0.7388, -0.03492, -8.163e-08), (-0.7388, -0.03492, -8.163e-08), (-0.7388, -0.9846, -2.425e-07), (0.09641, -0.5098, -2.067e-07), (-0.7388, -0.9846, -2.425e-07), (0.09641, -0.5098, -2.067e-07), (-0.7388, -0.03492, -8.163e-08), (-0.7388, -0.03492, -8.163e-08), (-0.7388, -0.9846, -2.425e-07), (0.09641, -0.5098, -2.067e-07), (-0.7388, -0.9846, -2.425e-07), (0.09641, -0.5098, -2.067e-07), (-0.7388, -0.03492, -8.163e-08), (-0.7388, -0.03492, -8.163e-08), (-0.7388, -0.9846, -2.425e-07), (0.09641, -0.5098, -2.067e-07), (-0.7388, -0.9846, -2.425e-07), (0.09641, -0.5098, -2.067e-07), (-0.7388, -0.9846, -2.425e-07), (0.09641, -0.5098, -2.067e-07), (-0.7388, -0.03492, -0.1549), (-0.7388, -0.9846, -0.1549), (0.09641, -0.5098, -0.1549)], [], [(1, 3, 2), (0, 4, 5), (2, 4, 0, 1), (3, 5, 4, 2), (1, 0, 5, 3), (7, 9, 8), (6, 10, 11), (8, 10, 6, 7), (9, 11, 10, 8), (7, 6, 11, 9), (13, 14, 15), (16, 12, 20, 21), (14, 13, 12, 16), (15, 14, 16, 17), (13, 15, 17, 12), (3, 2, 18, 19), (20, 22, 21), (12, 17, 22, 20), (17, 16, 21, 22)])
me_plane.materials.append(mat_material_006)
me_plane.use_remesh_preserve_volume = False
me_plane.use_remesh_preserve_attributes = False
me_plane.use_mirror_vertex_groups = False
me_plane.update()
me_cube_007 = bpy.data.meshes.new('Cube.007')
me_cube_007.from_pydata([(-1.0, -1.0, 1.0), (-1.0, 0.2412, 1.0), (1.0, 0.2412, 1.0), (1.0, -1.0, 1.0)], [], [(3, 2, 1, 0)])
me_cube_007.materials.append(mat_machinebasematerial)
me_cube_007.use_remesh_preserve_volume = False
me_cube_007.use_remesh_preserve_attributes = False
me_cube_007.use_mirror_vertex_groups = False
me_cube_007.update()
me_cube_006 = bpy.data.meshes.new('Cube.006')
me_cube_006.from_pydata([(0.8192, -0.08487, 1.15), (-0.8179, -0.08487, 1.15), (0.8192, -0.8322, -0.3418), (-0.8179, -0.8322, -0.3418)], [], [(3, 2, 0, 1)])
me_cube_006.materials.append(mat_material_014)
me_cube_006.use_remesh_preserve_volume = False
me_cube_006.use_remesh_preserve_attributes = False
me_cube_006.use_mirror_vertex_groups = False
me_cube_006.update()
me_cube = bpy.data.meshes.new('Cube')
me_cube.from_pydata([(-1.0, -1.0, -1.0), (-1.0, 1.0, -1.0), (1.0, 1.0, -1.0), (1.0, -1.0, -1.0), (-1.0, -1.0, 1.0), (-1.0, 1.0, 1.0), (1.0, 1.0, 1.0), (1.0, -1.0, 1.0), (-1.0, -3.62, -0.7649), (1.0, -3.62, -0.7649), (-1.0, -3.62, 1.0), (1.0, -3.62, 1.0), (-1.0, -8.138, 1.001), (1.0, -8.138, 1.001), (-1.0, -8.138, 1.0), (1.0, -8.138, 1.0)], [], [(4, 5, 1, 0), (5, 6, 2, 1), (6, 7, 3, 2), (0, 3, 9, 8), (0, 1, 2, 3), (7, 6, 5, 4), (8, 9, 13, 12), (7, 4, 10, 11), (3, 7, 11, 9), (4, 0, 8, 10), (15, 14, 12, 13), (11, 10, 14, 15), (9, 11, 15, 13), (10, 8, 12, 14)])
me_cube.materials.append(mat_machinebasematerial)
me_cube.use_remesh_preserve_volume = False
me_cube.use_remesh_preserve_attributes = False
me_cube.use_mirror_vertex_groups = False
me_cube.update()
me_cube_005 = bpy.data.meshes.new('Cube.005')
me_cube_005.from_pydata([(-1.0, -1.0, -1.0), (-1.0, 1.0, -1.0), (1.0, 1.0, -1.0), (1.0, -1.0, -1.0), (-1.0, -1.0, 1.0), (-1.0, 1.0, 1.0), (1.0, 1.0, 1.0), (1.0, -1.0, 1.0), (1.273, -1.0, 1.0), (1.273, 1.0, 1.0), (1.273, -1.0, -1.0), (1.273, 1.0, -1.0), (1.058, 1.0, -1.0), (1.058, -1.0, -1.0), (1.058, 1.0, 1.0), (1.058, -1.0, 1.0), (1.058, 1.0, -1.0), (1.058, -1.0, -1.0), (1.058, 1.0, 1.0), (1.058, -1.0, 1.0), (-1.058, -1.0, -1.0), (-1.058, 1.0, -1.0), (-1.058, -1.0, 1.0), (-1.058, 1.0, 1.0), (-1.058, -1.0, -1.0), (-1.058, 1.0, -1.0), (-1.058, -1.0, 1.0), (-1.058, 1.0, 1.0), (-1.273, -1.0, -1.0), (-1.273, 1.0, -1.0), (-1.273, -1.0, 1.0), (-1.273, 1.0, 1.0), (1.539, -1.0, 0.5052), (1.539, 1.0, 0.5052), (1.539, -1.0, -0.5128), (1.539, 1.0, -0.5128), (-1.539, -1.0, -0.509), (-1.539, 1.0, -0.509), (-1.539, -1.0, 0.5128), (-1.539, 1.0, 0.5128), (-1.0, 1.0, -0.7618), (1.0, 1.0, -0.7618), (1.0, 1.0, -0.6086), (-1.0, 1.0, -0.6086), (-1.0, 0.2354, 1.0), (1.0, 0.2354, 1.0), (1.0, 0.9958, -0.6086), (-1.0, 0.9958, -0.6086)], [], [(42, 43, 47, 46), (2, 41, 42, 6, 14, 12), (7, 4, 0, 3), (0, 1, 2, 3), (11, 9, 33, 35), (6, 7, 15, 14), (7, 3, 13, 15), (3, 2, 12, 13), (0, 4, 22, 20), (4, 5, 23, 22), (5, 43, 40, 1, 21, 23), (1, 0, 20, 21), (15, 13, 17, 19), (13, 12, 16, 17), (17, 16, 11, 10), (14, 15, 19, 18), (12, 14, 18, 16), (25, 24, 28, 29), (21, 20, 24, 25), (23, 21, 25, 27), (22, 23, 27, 26), (20, 22, 26, 24), (19, 17, 10, 8), (18, 19, 8, 9), (16, 18, 9, 11), (29, 28, 36, 37), (27, 25, 29, 31), (26, 27, 31, 30), (24, 26, 30, 28), (33, 32, 34, 35), (9, 8, 32, 33), (8, 10, 34, 32), (10, 11, 35, 34), (38, 39, 37, 36), (31, 29, 37, 39), (30, 31, 39, 38), (28, 30, 38, 36), (40, 41, 2, 1), (43, 42, 41, 40), (44, 45, 46, 47), (43, 5, 44, 47), (6, 42, 46, 45)])
me_cube_005.materials.append(mat_machinebasematerial)
me_cube_005.use_remesh_preserve_volume = False
me_cube_005.use_remesh_preserve_attributes = False
me_cube_005.use_mirror_vertex_groups = False
me_cube_005.update()
me_cylinder_006 = bpy.data.meshes.new('Cylinder.006')
me_cylinder_006.from_pydata([(0.0, 1.0, -1.333), (0.0, 1.0, 1.689), (0.1951, 0.9808, -1.333), (0.1951, 0.9808, 1.689), (0.3827, 0.9239, -1.333), (0.3827, 0.9239, 1.689), (0.5556, 0.8315, -1.333), (0.5556, 0.8315, 1.689), (0.7071, 0.7071, -1.333), (0.7071, 0.7071, 1.689), (0.8315, 0.5556, -1.333), (0.8315, 0.5556, 1.689), (0.9239, 0.3827, -1.333), (0.9239, 0.3827, 1.689), (0.9808, 0.1951, -1.333), (0.9808, 0.1951, 1.689), (1.0, 7.55e-08, -1.333), (1.0, 7.55e-08, 1.689), (0.9808, -0.1951, -1.333), (0.9808, -0.1951, 1.689), (0.9239, -0.3827, -1.333), (0.9239, -0.3827, 1.689), (0.8315, -0.5556, -1.333), (0.8315, -0.5556, 1.689), (0.7071, -0.7071, -1.333), (0.7071, -0.7071, 1.689), (0.5556, -0.8315, -1.333), (0.5556, -0.8315, 1.689), (0.3827, -0.9239, -1.333), (0.3827, -0.9239, 1.689), (0.1951, -0.9808, -1.333), (0.1951, -0.9808, 1.689), (-3.258e-07, -1.0, -1.333), (-3.258e-07, -1.0, 1.689), (-0.1951, -0.9808, -1.333), (-0.1951, -0.9808, 1.689), (-0.3827, -0.9239, -1.333), (-0.3827, -0.9239, 1.689), (-0.5556, -0.8315, -1.333), (-0.5556, -0.8315, 1.689), (-0.7071, -0.7071, -1.333), (-0.7071, -0.7071, 1.689), (-0.8315, -0.5556, -1.333), (-0.8315, -0.5556, 1.689), (-0.9239, -0.3827, -1.333), (-0.9239, -0.3827, 1.689), (-0.9808, -0.1951, -1.333), (-0.9808, -0.1951, 1.689), (-1.0, 9.656e-07, -1.333), (-1.0, 9.656e-07, 1.689), (-0.9808, 0.1951, -1.333), (-0.9808, 0.1951, 1.689), (-0.9239, 0.3827, -1.333), (-0.9239, 0.3827, 1.689), (-0.8315, 0.5556, -1.333), (-0.8315, 0.5556, 1.689), (-0.7071, 0.7071, -1.333), (-0.7071, 0.7071, 1.689), (-0.5556, 0.8315, -1.333), (-0.5556, 0.8315, 1.689), (-0.3827, 0.9239, -1.333), (-0.3827, 0.9239, 1.689), (-0.1951, 0.9808, -1.333), (-0.1951, 0.9808, 1.689)], [], [(0, 1, 3, 2), (2, 3, 5, 4), (4, 5, 7, 6), (6, 7, 9, 8), (8, 9, 11, 10), (10, 11, 13, 12), (12, 13, 15, 14), (14, 15, 17, 16), (16, 17, 19, 18), (18, 19, 21, 20), (20, 21, 23, 22), (22, 23, 25, 24), (24, 25, 27, 26), (26, 27, 29, 28), (28, 29, 31, 30), (30, 31, 33, 32), (32, 33, 35, 34), (34, 35, 37, 36), (36, 37, 39, 38), (38, 39, 41, 40), (40, 41, 43, 42), (42, 43, 45, 44), (44, 45, 47, 46), (46, 47, 49, 48), (48, 49, 51, 50), (50, 51, 53, 52), (52, 53, 55, 54), (54, 55, 57, 56), (56, 57, 59, 58), (58, 59, 61, 60), (3, 1, 63, 61, 59, 57, 55, 53, 51, 49, 47, 45, 43, 41, 39, 37, 35, 33, 31, 29, 27, 25, 23, 21, 19, 17, 15, 13, 11, 9, 7, 5), (62, 63, 1, 0), (60, 61, 63, 62), (0, 2, 4, 6, 8, 10, 12, 14, 16, 18, 20, 22, 24, 26, 28, 30, 32, 34, 36, 38, 40, 42, 44, 46, 48, 50, 52, 54, 56, 58, 60, 62)])
me_cylinder_006.materials.append(mat_material)
me_cylinder_006.use_remesh_preserve_volume = False
me_cylinder_006.use_remesh_preserve_attributes = False
me_cylinder_006.use_mirror_vertex_groups = False
me_cylinder_006.update()
me_cylinder_005 = bpy.data.meshes.new('Cylinder.005')
me_cylinder_005.from_pydata([(0.0, 1.0, -1.333), (0.0, 1.0, 1.689), (0.1951, 0.9808, -1.333), (0.1951, 0.9808, 1.689), (0.3827, 0.9239, -1.333), (0.3827, 0.9239, 1.689), (0.5556, 0.8315, -1.333), (0.5556, 0.8315, 1.689), (0.7071, 0.7071, -1.333), (0.7071, 0.7071, 1.689), (0.8315, 0.5556, -1.333), (0.8315, 0.5556, 1.689), (0.9239, 0.3827, -1.333), (0.9239, 0.3827, 1.689), (0.9808, 0.1951, -1.333), (0.9808, 0.1951, 1.689), (1.0, 7.55e-08, -1.333), (1.0, 7.55e-08, 1.689), (0.9808, -0.1951, -1.333), (0.9808, -0.1951, 1.689), (0.9239, -0.3827, -1.333), (0.9239, -0.3827, 1.689), (0.8315, -0.5556, -1.333), (0.8315, -0.5556, 1.689), (0.7071, -0.7071, -1.333), (0.7071, -0.7071, 1.689), (0.5556, -0.8315, -1.333), (0.5556, -0.8315, 1.689), (0.3827, -0.9239, -1.333), (0.3827, -0.9239, 1.689), (0.1951, -0.9808, -1.333), (0.1951, -0.9808, 1.689), (-3.258e-07, -1.0, -1.333), (-3.258e-07, -1.0, 1.689), (-0.1951, -0.9808, -1.333), (-0.1951, -0.9808, 1.689), (-0.3827, -0.9239, -1.333), (-0.3827, -0.9239, 1.689), (-0.5556, -0.8315, -1.333), (-0.5556, -0.8315, 1.689), (-0.7071, -0.7071, -1.333), (-0.7071, -0.7071, 1.689), (-0.8315, -0.5556, -1.333), (-0.8315, -0.5556, 1.689), (-0.9239, -0.3827, -1.333), (-0.9239, -0.3827, 1.689), (-0.9808, -0.1951, -1.333), (-0.9808, -0.1951, 1.689), (-1.0, 9.656e-07, -1.333), (-1.0, 9.656e-07, 1.689), (-0.9808, 0.1951, -1.333), (-0.9808, 0.1951, 1.689), (-0.9239, 0.3827, -1.333), (-0.9239, 0.3827, 1.689), (-0.8315, 0.5556, -1.333), (-0.8315, 0.5556, 1.689), (-0.7071, 0.7071, -1.333), (-0.7071, 0.7071, 1.689), (-0.5556, 0.8315, -1.333), (-0.5556, 0.8315, 1.689), (-0.3827, 0.9239, -1.333), (-0.3827, 0.9239, 1.689), (-0.1951, 0.9808, -1.333), (-0.1951, 0.9808, 1.689)], [], [(0, 1, 3, 2), (2, 3, 5, 4), (4, 5, 7, 6), (6, 7, 9, 8), (8, 9, 11, 10), (10, 11, 13, 12), (12, 13, 15, 14), (14, 15, 17, 16), (16, 17, 19, 18), (18, 19, 21, 20), (20, 21, 23, 22), (22, 23, 25, 24), (24, 25, 27, 26), (26, 27, 29, 28), (28, 29, 31, 30), (30, 31, 33, 32), (32, 33, 35, 34), (34, 35, 37, 36), (36, 37, 39, 38), (38, 39, 41, 40), (40, 41, 43, 42), (42, 43, 45, 44), (44, 45, 47, 46), (46, 47, 49, 48), (48, 49, 51, 50), (50, 51, 53, 52), (52, 53, 55, 54), (54, 55, 57, 56), (56, 57, 59, 58), (58, 59, 61, 60), (3, 1, 63, 61, 59, 57, 55, 53, 51, 49, 47, 45, 43, 41, 39, 37, 35, 33, 31, 29, 27, 25, 23, 21, 19, 17, 15, 13, 11, 9, 7, 5), (62, 63, 1, 0), (60, 61, 63, 62), (0, 2, 4, 6, 8, 10, 12, 14, 16, 18, 20, 22, 24, 26, 28, 30, 32, 34, 36, 38, 40, 42, 44, 46, 48, 50, 52, 54, 56, 58, 60, 62)])
me_cylinder_005.materials.append(mat_material_003)
me_cylinder_005.use_remesh_preserve_volume = False
me_cylinder_005.use_remesh_preserve_attributes = False
me_cylinder_005.use_mirror_vertex_groups = False
me_cylinder_005.update()
me_cylinder_002 = bpy.data.meshes.new('Cylinder.002')
me_cylinder_002.from_pydata([(0.0, 1.0, -1.333), (0.0, 1.0, 1.0), (0.1951, 0.9808, -1.333), (0.1951, 0.9808, 1.0), (0.3827, 0.9239, -1.333), (0.3827, 0.9239, 1.0), (0.5556, 0.8315, -1.333), (0.5556, 0.8315, 1.0), (0.7071, 0.7071, -1.333), (0.7071, 0.7071, 1.0), (0.8315, 0.5556, -1.333), (0.8315, 0.5556, 1.0), (0.9239, 0.3827, -1.333), (0.9239, 0.3827, 1.0), (0.9808, 0.1951, -1.333), (0.9808, 0.1951, 1.0), (1.0, 7.55e-08, -1.333), (1.0, 7.55e-08, 1.0), (0.9808, -0.1951, -1.333), (0.9808, -0.1951, 1.0), (0.9239, -0.3827, -1.333), (0.9239, -0.3827, 1.0), (0.8315, -0.5556, -1.333), (0.8315, -0.5556, 1.0), (0.7071, -0.7071, -1.333), (0.7071, -0.7071, 1.0), (0.5556, -0.8315, -1.333), (0.5556, -0.8315, 1.0), (0.3827, -0.9239, -1.333), (0.3827, -0.9239, 1.0), (0.1951, -0.9808, -1.333), (0.1951, -0.9808, 1.0), (-3.258e-07, -1.0, -1.333), (-3.258e-07, -1.0, 1.0), (-0.1951, -0.9808, -1.333), (-0.1951, -0.9808, 1.0), (-0.3827, -0.9239, -1.333), (-0.3827, -0.9239, 1.0), (-0.5556, -0.8315, -1.333), (-0.5556, -0.8315, 1.0), (-0.7071, -0.7071, -1.333), (-0.7071, -0.7071, 1.0), (-0.8315, -0.5556, -1.333), (-0.8315, -0.5556, 1.0), (-0.9239, -0.3827, -1.333), (-0.9239, -0.3827, 1.0), (-0.9808, -0.1951, -1.333), (-0.9808, -0.1951, 1.0), (-1.0, 9.656e-07, -1.333), (-1.0, 9.656e-07, 1.0), (-0.9808, 0.1951, -1.333), (-0.9808, 0.1951, 1.0), (-0.9239, 0.3827, -1.333), (-0.9239, 0.3827, 1.0), (-0.8315, 0.5556, -1.333), (-0.8315, 0.5556, 1.0), (-0.7071, 0.7071, -1.333), (-0.7071, 0.7071, 1.0), (-0.5556, 0.8315, -1.333), (-0.5556, 0.8315, 1.0), (-0.3827, 0.9239, -1.333), (-0.3827, 0.9239, 1.0), (-0.1951, 0.9808, -1.333), (-0.1951, 0.9808, 1.0)], [], [(0, 1, 3, 2), (2, 3, 5, 4), (4, 5, 7, 6), (6, 7, 9, 8), (8, 9, 11, 10), (10, 11, 13, 12), (12, 13, 15, 14), (14, 15, 17, 16), (16, 17, 19, 18), (18, 19, 21, 20), (20, 21, 23, 22), (22, 23, 25, 24), (24, 25, 27, 26), (26, 27, 29, 28), (28, 29, 31, 30), (30, 31, 33, 32), (32, 33, 35, 34), (34, 35, 37, 36), (36, 37, 39, 38), (38, 39, 41, 40), (40, 41, 43, 42), (42, 43, 45, 44), (44, 45, 47, 46), (46, 47, 49, 48), (48, 49, 51, 50), (50, 51, 53, 52), (52, 53, 55, 54), (54, 55, 57, 56), (56, 57, 59, 58), (58, 59, 61, 60), (3, 1, 63, 61, 59, 57, 55, 53, 51, 49, 47, 45, 43, 41, 39, 37, 35, 33, 31, 29, 27, 25, 23, 21, 19, 17, 15, 13, 11, 9, 7, 5), (62, 63, 1, 0), (60, 61, 63, 62), (0, 2, 4, 6, 8, 10, 12, 14, 16, 18, 20, 22, 24, 26, 28, 30, 32, 34, 36, 38, 40, 42, 44, 46, 48, 50, 52, 54, 56, 58, 60, 62)])
me_cylinder_002.materials.append(mat_material_002)
me_cylinder_002.use_remesh_preserve_volume = False
me_cylinder_002.use_remesh_preserve_attributes = False
me_cylinder_002.use_mirror_vertex_groups = False
me_cylinder_002.update()
me_cylinder_001 = bpy.data.meshes.new('Cylinder.001')
me_cylinder_001.from_pydata([(0.0, 1.0, -1.333), (0.0, 1.0, 1.0), (0.1951, 0.9808, -1.333), (0.1951, 0.9808, 1.0), (0.3827, 0.9239, -1.333), (0.3827, 0.9239, 1.0), (0.5556, 0.8315, -1.333), (0.5556, 0.8315, 1.0), (0.7071, 0.7071, -1.333), (0.7071, 0.7071, 1.0), (0.8315, 0.5556, -1.333), (0.8315, 0.5556, 1.0), (0.9239, 0.3827, -1.333), (0.9239, 0.3827, 1.0), (0.9808, 0.1951, -1.333), (0.9808, 0.1951, 1.0), (1.0, 7.55e-08, -1.333), (1.0, 7.55e-08, 1.0), (0.9808, -0.1951, -1.333), (0.9808, -0.1951, 1.0), (0.9239, -0.3827, -1.333), (0.9239, -0.3827, 1.0), (0.8315, -0.5556, -1.333), (0.8315, -0.5556, 1.0), (0.7071, -0.7071, -1.333), (0.7071, -0.7071, 1.0), (0.5556, -0.8315, -1.333), (0.5556, -0.8315, 1.0), (0.3827, -0.9239, -1.333), (0.3827, -0.9239, 1.0), (0.1951, -0.9808, -1.333), (0.1951, -0.9808, 1.0), (-3.258e-07, -1.0, -1.333), (-3.258e-07, -1.0, 1.0), (-0.1951, -0.9808, -1.333), (-0.1951, -0.9808, 1.0), (-0.3827, -0.9239, -1.333), (-0.3827, -0.9239, 1.0), (-0.5556, -0.8315, -1.333), (-0.5556, -0.8315, 1.0), (-0.7071, -0.7071, -1.333), (-0.7071, -0.7071, 1.0), (-0.8315, -0.5556, -1.333), (-0.8315, -0.5556, 1.0), (-0.9239, -0.3827, -1.333), (-0.9239, -0.3827, 1.0), (-0.9808, -0.1951, -1.333), (-0.9808, -0.1951, 1.0), (-1.0, 9.656e-07, -1.333), (-1.0, 9.656e-07, 1.0), (-0.9808, 0.1951, -1.333), (-0.9808, 0.1951, 1.0), (-0.9239, 0.3827, -1.333), (-0.9239, 0.3827, 1.0), (-0.8315, 0.5556, -1.333), (-0.8315, 0.5556, 1.0), (-0.7071, 0.7071, -1.333), (-0.7071, 0.7071, 1.0), (-0.5556, 0.8315, -1.333), (-0.5556, 0.8315, 1.0), (-0.3827, 0.9239, -1.333), (-0.3827, 0.9239, 1.0), (-0.1951, 0.9808, -1.333), (-0.1951, 0.9808, 1.0)], [], [(0, 1, 3, 2), (2, 3, 5, 4), (4, 5, 7, 6), (6, 7, 9, 8), (8, 9, 11, 10), (10, 11, 13, 12), (12, 13, 15, 14), (14, 15, 17, 16), (16, 17, 19, 18), (18, 19, 21, 20), (20, 21, 23, 22), (22, 23, 25, 24), (24, 25, 27, 26), (26, 27, 29, 28), (28, 29, 31, 30), (30, 31, 33, 32), (32, 33, 35, 34), (34, 35, 37, 36), (36, 37, 39, 38), (38, 39, 41, 40), (40, 41, 43, 42), (42, 43, 45, 44), (44, 45, 47, 46), (46, 47, 49, 48), (48, 49, 51, 50), (50, 51, 53, 52), (52, 53, 55, 54), (54, 55, 57, 56), (56, 57, 59, 58), (58, 59, 61, 60), (3, 1, 63, 61, 59, 57, 55, 53, 51, 49, 47, 45, 43, 41, 39, 37, 35, 33, 31, 29, 27, 25, 23, 21, 19, 17, 15, 13, 11, 9, 7, 5), (62, 63, 1, 0), (60, 61, 63, 62), (0, 2, 4, 6, 8, 10, 12, 14, 16, 18, 20, 22, 24, 26, 28, 30, 32, 34, 36, 38, 40, 42, 44, 46, 48, 50, 52, 54, 56, 58, 60, 62)])
me_cylinder_001.materials.append(mat_material_005)
me_cylinder_001.use_remesh_preserve_volume = False
me_cylinder_001.use_remesh_preserve_attributes = False
me_cylinder_001.use_mirror_vertex_groups = False
me_cylinder_001.update()
me_cube_004 = bpy.data.meshes.new('Cube.004')
me_cube_004.from_pydata([(-5.329, -1.002, -1.0), (-5.329, 1.0, -1.0), (1.0, 1.0, -1.0), (1.0, -1.002, -1.0), (-5.329, -1.002, 1.0), (-5.329, 1.0, 1.0), (1.0, 1.0, 1.0), (1.0, -1.002, 1.0), (-5.057, -1.274, -1.0), (0.7516, -1.274, -1.0), (-5.057, -1.274, 1.0), (0.7516, -1.274, 1.0), (-5.057, -1.274, -1.0), (0.7516, -1.274, -1.0), (-5.057, -1.274, 1.0), (0.7516, -1.274, 1.0), (-5.057, -1.274, -1.0), (0.7516, -1.274, -1.0), (-5.057, -1.274, 1.0), (0.7516, -1.274, 1.0), (-5.329, -0.8532, 1.0), (1.0, -0.8532, 1.0), (-2.164, -1.274, 1.0), (-2.164, -1.274, 1.0), (-2.164, 1.0, 1.0), (-2.164, -0.8532, 1.0), (-2.164, -1.002, 1.0), (-2.164, -1.274, 1.0), (-5.329, 0.8666, 1.0), (1.0, 0.8666, 1.0), (-2.164, 0.8666, 1.0), (-5.258, -0.8532, 1.0), (-5.258, 0.8666, 1.0), (0.9311, 0.8666, 1.0), (0.9311, -0.8532, 1.0), (-2.23, -0.8532, 1.0), (-2.23, 0.8666, 1.0), (-2.101, -0.8532, 1.0), (-2.101, 0.8666, 1.0), (-5.258, 0.2934, 1.0), (-5.258, -0.2799, 1.0), (-4.249, -0.8532, 1.0), (-3.24, -0.8532, 1.0), (-4.249, 0.8666, 1.0), (-3.24, 0.8666, 1.0), (-2.23, 0.2934, 1.0), (-2.23, -0.2799, 1.0), (-3.24, -0.2799, 1.0), (-4.249, -0.2799, 1.0), (-3.24, 0.2934, 1.0), (-4.249, 0.2934, 1.0), (-1.09, 0.8666, 1.0), (-0.07967, 0.8666, 1.0), (-1.09, -0.8532, 1.0), (-0.07967, -0.8532, 1.0), (0.9311, 0.2934, 1.0), (0.9311, -0.2799, 1.0), (-2.101, 0.2934, 1.0), (-2.101, -0.2799, 1.0), (-0.07967, -0.2799, 1.0), (-1.09, -0.2799, 1.0), (-0.07967, 0.2934, 1.0), (-1.09, 0.2934, 1.0), (-5.258, 0.2934, 0.8189), (-5.258, -0.2799, 0.8189), (-4.249, -0.8532, 0.8189), (-3.24, -0.8532, 0.8189), (-4.249, 0.8666, 0.8189), (-3.24, 0.8666, 0.8189), (-2.23, 0.2934, 0.8189), (-2.23, -0.2799, 0.8189), (-3.24, -0.2799, 0.8189), (-4.249, -0.2799, 0.8189), (-3.24, 0.2934, 0.8189), (-4.249, 0.2934, 0.8189), (-1.09, 0.8666, 0.8189), (-0.07967, 0.8666, 0.8189), (-1.09, -0.8532, 0.8189), (-0.07967, -0.8532, 0.8189), (0.9311, 0.2934, 0.8189), (0.9311, -0.2799, 0.8189), (-2.101, 0.2934, 0.8189), (-2.101, -0.2799, 0.8189), (-0.07967, -0.2799, 0.8189), (-1.09, -0.2799, 0.8189), (-0.07967, 0.2934, 0.8189), (-1.09, 0.2934, 0.8189)], [], [(4, 20, 28, 5, 1, 0), (5, 24, 6, 2, 1), (6, 29, 21, 7, 3, 2), (0, 1, 2, 3), (26, 25, 35, 42, 41, 31, 20, 4), (4, 0, 8, 10), (3, 7, 11, 9), (26, 4, 10, 23), (0, 3, 9, 8), (8, 9, 13, 12), (12, 13, 17, 16), (11, 23, 22, 15), (9, 11, 15, 13), (10, 8, 12, 14), (19, 27, 18, 16, 17), (22, 14, 18, 27), (13, 15, 19, 17), (14, 12, 16, 18), (31, 40, 39, 32, 28, 20), (7, 21, 34, 54, 53, 37, 25, 26), (23, 10, 14, 22), (37, 58, 57, 38, 30, 25), (15, 22, 27, 19), (7, 26, 23, 11), (29, 6, 24, 30, 38, 51, 52, 33), (30, 24, 5, 28, 32, 43, 44, 36), (21, 29, 33, 55, 56, 34), (25, 30, 36, 45, 46, 35), (45, 49, 73, 69), (39, 40, 64, 63), (53, 54, 78, 77), (54, 59, 83, 78), (42, 47, 71, 66), (41, 42, 66, 65), (56, 55, 79, 80), (61, 59, 83, 85), (55, 61, 85, 79), (52, 51, 75, 76), (47, 48, 72, 71), (59, 60, 84, 83), (40, 48, 72, 64), (43, 50, 74, 67), (51, 62, 86, 75), (58, 60, 84, 82), (48, 50, 74, 72), (60, 62, 86, 84), (48, 41, 65, 72), (60, 53, 77, 84), (50, 49, 73, 74), (62, 61, 85, 86), (50, 39, 63, 74), (62, 57, 81, 86), (47, 46, 70, 71), (59, 56, 80, 83), (46, 45, 69, 70), (49, 44, 68, 73), (61, 52, 76, 85), (57, 58, 82, 81), (44, 43, 67, 68), (49, 47, 71, 73)])
_uv = me_cube_004.uv_layers.new(name='UVMap')
_uv.uv.foreach_set('vector', [1.0, 1.0, 0.9258, 1.0, 0.06662, 1.0, 0.0, 1.0, 0.0, 0.0, 1.0, 0.0, 1.0, 1.0, 0.5, 1.0, 0.0, 1.0, 0.0, 0.0, 1.0, 0.0, 1.0, 1.0, 0.9334, 1.0, 0.07418, 1.0, 0.0, 1.0, 0.0, 0.0, 1.0, 0.0, 0.0, 0.0, 0.0, 0.0, 0.0, 0.0, 0.0, 0.0, 1.0, 0.0, 1.0, 1.0, 0.9791, 1.0, 0.6602, 1.0, 0.3412, 1.0, 0.02232, 1.0, 0.0, 1.0, 0.0, 0.0, 0.0, 0.0, 0.0, 0.0, 0.0, 0.0, 0.0, 0.0, 0.0, 0.0, 0.0, 0.0, 0.0, 0.0, 0.0, 0.0, 1.0, 1.0, 0.0, 1.0, 0.0858, 0.0, 1.0, 0.0, 0.0, 0.0, 0.0, 0.0, 0.0, 0.0, 0.0, 0.0, 0.0, 0.0, 0.0, 0.0, 0.0, 0.0, 0.0, 0.0, 0.0, 0.0, 0.0, 0.0, 0.0, 0.0, 0.0, 0.0, 0.0, 0.0, 0.0, 0.0, 0.0, 0.0, 0.0, 0.0, 0.0, 0.0, 0.0, 0.0, 0.0, 0.0, 0.0, 0.0, 0.0, 0.0, 0.0, 0.0, 0.0, 0.0, 0.0, 0.0, 1.0, 1.0, 0.498, 1.0, 0.0, 1.0, 0.0, 0.0, 1.0, 0.0, 0.0, 0.0, 0.0, 0.0, 0.0, 0.0, 0.0, 0.0, 0.0, 0.0, 0.0, 0.0, 0.0, 0.0, 0.0, 0.0, 0.0, 0.0, 0.0, 0.0, 0.0, 0.0, 0.0, 0.0, 1.0, 0.0, 1.0, 0.3333, 1.0, 0.6667, 1.0, 1.0, 0.0, 1.0, 0.0, 0.0, 1.0, 0.0, 1.0, 1.0, 0.9782, 1.0, 0.6588, 1.0, 0.3394, 1.0, 0.01994, 1.0, 2.032e-07, 1.0, 0.0, 0.0, 0.0, 0.0, 0.0, 0.0, 0.0, 0.0, 0.0, 0.0, 1.0, 0.0, 1.0, 0.3333, 1.0, 0.6667, 1.0, 1.0, 0.0, 1.0, 0.0, 0.0, 0.0, 0.0, 0.0, 0.0, 0.0, 0.0, 0.0, 0.0, 1.0, 1.0, 0.0, 1.0, 2.032e-07, 0.0, 0.9215, 0.0, 1.0, 0.0, 1.0, 1.0, 0.0, 1.0, 0.0, 0.0, 0.01994, 0.0, 0.3394, 0.0, 0.6588, 0.0, 0.9782, 0.0, 1.0, 0.0, 1.0, 1.0, 0.0, 1.0, 0.0, 0.0, 0.02232, 0.0, 0.3412, 0.0, 0.6602, 0.0, 0.9791, 0.0, 1.0, 0.0, 1.0, 1.0, 0.0, 1.0, 0.0, 0.6667, 0.0, 0.3333, 0.0, 0.0, 1.0, 0.0, 1.0, 1.0, 0.0, 1.0, 0.0, 0.6667, 0.0, 0.3333, 0.0, 0.0, 0.0, 0.0, 0.0, 0.0, 0.0, 0.0, 0.0, 0.0, 0.0, 0.0, 0.0, 0.0, 0.0, 0.0, 0.0, 0.0, 0.0, 0.0, 0.0, 0.0, 0.0, 0.0, 0.0, 0.0, 0.0, 0.0, 0.0, 0.0, 0.0, 0.0, 0.0, 0.0, 0.0, 0.0, 0.0, 0.0, 0.0, 0.0, 0.0, 0.0, 0.0, 0.0, 0.0, 0.0, 0.0, 0.0, 0.0, 0.0, 0.0, 0.0, 0.0, 0.0, 0.0, 0.0, 0.0, 0.0, 0.0, 0.0, 0.0, 0.0, 0.0, 0.0, 0.0, 0.0, 0.0, 0.0, 0.0, 0.0, 0.0, 0.0, 0.0, 0.0, 0.0, 0.0, 0.0, 0.0, 0.0, 0.0, 0.0, 0.0, 0.0, 0.0, 0.0, 0.0, 0.0, 0.0, 0.0, 0.0, 0.0, 0.0, 0.0, 0.0, 0.0, 0.0, 0.0, 0.0, 0.0, 0.0, 0.0, 0.0, 0.0, 0.0, 0.0, 0.0, 0.0, 0.0, 0.0, 0.0, 0.0, 0.0, 0.0, 0.0, 0.0, 0.0, 0.0, 0.0, 0.0, 0.0, 0.0, 0.0, 0.0, 0.0, 0.0, 0.0, 0.0, 0.0, 0.0, 0.0, 0.0, 0.0, 0.0, 0.0, 0.0, 0.0, 0.0, 0.0, 0.0, 0.0, 0.0, 0.0, 0.0, 0.0, 0.0, 0.0, 0.0, 0.0, 0.0, 0.0, 0.0, 0.0, 0.0, 0.0, 0.0, 0.0, 0.0, 0.0, 0.0, 0.0, 0.0, 0.0, 0.0, 0.0, 0.0, 0.0, 0.0, 0.0, 0.0, 0.0, 0.0, 0.0, 0.0, 0.0, 0.0, 0.0, 0.0, 0.0, 0.0, 0.0, 0.0, 0.0, 0.0, 0.0, 0.0, 0.0, 0.0, 0.0, 0.0, 0.0, 0.0, 0.0, 0.0, 0.0, 0.0, 0.0, 0.0, 0.0, 0.0, 0.0, 0.0, 0.0, 0.0, 0.0, 0.0, 0.0, 0.0, 0.0, 0.0, 0.0, 0.0, 0.0, 0.0, 0.0, 0.0, 0.0, 0.0, 0.0, 0.0, 0.0, 0.0, 0.0, 0.0, 0.0, 0.0, 0.0, 0.0, 0.0, 0.0, 0.0, 0.0, 0.0, 0.0, 0.0, 0.0, 0.0, 0.0, 0.0, 0.0, 0.0, 0.0, 0.0, 0.0, 0.0, 0.0, 0.0, 0.0, 0.0, 0.0, 0.0, 0.0, 0.0, 0.0, 0.0, 0.0, 0.0, 0.0, 0.0])
me_cube_004.materials.append(mat_stainlesssteelmaterial)
me_cube_004.use_remesh_preserve_volume = False
me_cube_004.use_remesh_preserve_attributes = False
me_cube_004.use_mirror_vertex_groups = False
me_cube_004.update()
me_cylinder_004 = bpy.data.meshes.new('Cylinder.004')
me_cylinder_004.from_pydata([(0.0, 1.0, -1.0), (0.0, 1.0, 1.0), (0.1951, 0.9808, -1.0), (0.1951, 0.9808, 1.0), (0.3827, 0.9239, -1.0), (0.3827, 0.9239, 1.0), (0.5556, 0.8315, -1.0), (0.5556, 0.8315, 1.0), (0.7071, 0.7071, -1.0), (0.7071, 0.7071, 1.0), (0.8315, 0.5556, -1.0), (0.8315, 0.5556, 1.0), (0.9239, 0.3827, -1.0), (0.9239, 0.3827, 1.0), (0.9808, 0.1951, -1.0), (0.9808, 0.1951, 1.0), (1.0, 7.55e-08, -1.0), (1.0, 7.55e-08, 1.0), (0.9808, -0.1951, -1.0), (0.9808, -0.1951, 1.0), (0.9239, -0.3827, -1.0), (0.9239, -0.3827, 1.0), (0.8315, -0.5556, -1.0), (0.8315, -0.5556, 1.0), (0.7071, -0.7071, -1.0), (0.7071, -0.7071, 1.0), (0.5556, -0.8315, -1.0), (0.5556, -0.8315, 1.0), (0.3827, -0.9239, -1.0), (0.3827, -0.9239, 1.0), (0.1951, -0.9808, -1.0), (0.1951, -0.9808, 1.0), (-3.258e-07, -1.0, -1.0), (-3.258e-07, -1.0, 1.0), (-0.1951, -0.9808, -1.0), (-0.1951, -0.9808, 1.0), (-0.3827, -0.9239, -1.0), (-0.3827, -0.9239, 1.0), (-0.5556, -0.8315, -1.0), (-0.5556, -0.8315, 1.0), (-0.7071, -0.7071, -1.0), (-0.7071, -0.7071, 1.0), (-0.8315, -0.5556, -1.0), (-0.8315, -0.5556, 1.0), (-0.9239, -0.3827, -1.0), (-0.9239, -0.3827, 1.0), (-0.9808, -0.1951, -1.0), (-0.9808, -0.1951, 1.0), (-1.0, 9.656e-07, -1.0), (-1.0, 9.656e-07, 1.0), (-0.9808, 0.1951, -1.0), (-0.9808, 0.1951, 1.0), (-0.9239, 0.3827, -1.0), (-0.9239, 0.3827, 1.0), (-0.8315, 0.5556, -1.0), (-0.8315, 0.5556, 1.0), (-0.7071, 0.7071, -1.0), (-0.7071, 0.7071, 1.0), (-0.5556, 0.8315, -1.0), (-0.5556, 0.8315, 1.0), (-0.3827, 0.9239, -1.0), (-0.3827, 0.9239, 1.0), (-0.1951, 0.9808, -1.0), (-0.1951, 0.9808, 1.0)], [], [(0, 1, 3, 2), (2, 3, 5, 4), (4, 5, 7, 6), (6, 7, 9, 8), (8, 9, 11, 10), (10, 11, 13, 12), (12, 13, 15, 14), (14, 15, 17, 16), (16, 17, 19, 18), (18, 19, 21, 20), (20, 21, 23, 22), (22, 23, 25, 24), (24, 25, 27, 26), (26, 27, 29, 28), (28, 29, 31, 30), (30, 31, 33, 32), (32, 33, 35, 34), (34, 35, 37, 36), (36, 37, 39, 38), (38, 39, 41, 40), (40, 41, 43, 42), (42, 43, 45, 44), (44, 45, 47, 46), (46, 47, 49, 48), (48, 49, 51, 50), (50, 51, 53, 52), (52, 53, 55, 54), (54, 55, 57, 56), (56, 57, 59, 58), (58, 59, 61, 60), (3, 1, 63, 61, 59, 57, 55, 53, 51, 49, 47, 45, 43, 41, 39, 37, 35, 33, 31, 29, 27, 25, 23, 21, 19, 17, 15, 13, 11, 9, 7, 5), (62, 63, 1, 0), (60, 61, 63, 62), (0, 2, 4, 6, 8, 10, 12, 14, 16, 18, 20, 22, 24, 26, 28, 30, 32, 34, 36, 38, 40, 42, 44, 46, 48, 50, 52, 54, 56, 58, 60, 62)])
me_cylinder_004.materials.append(mat_machinebasematerial)
me_cylinder_004.use_remesh_preserve_volume = False
me_cylinder_004.use_remesh_preserve_attributes = False
me_cylinder_004.use_mirror_vertex_groups = False
me_cylinder_004.update()
me_cylinder_003 = bpy.data.meshes.new('Cylinder.003')
me_cylinder_003.from_pydata([(0.0, 1.0, -1.0), (0.0, 1.0, 1.0), (0.1951, 0.9808, -1.0), (0.1951, 0.9808, 1.0), (0.3827, 0.9239, -1.0), (0.3827, 0.9239, 1.0), (0.5556, 0.8315, -1.0), (0.5556, 0.8315, 1.0), (0.7071, 0.7071, -1.0), (0.7071, 0.7071, 1.0), (0.8315, 0.5556, -1.0), (0.8315, 0.5556, 1.0), (0.9239, 0.3827, -1.0), (0.9239, 0.3827, 1.0), (0.9808, 0.1951, -1.0), (0.9808, 0.1951, 1.0), (1.0, 7.55e-08, -1.0), (1.0, 7.55e-08, 1.0), (0.9808, -0.1951, -1.0), (0.9808, -0.1951, 1.0), (0.9239, -0.3827, -1.0), (0.9239, -0.3827, 1.0), (0.8315, -0.5556, -1.0), (0.8315, -0.5556, 1.0), (0.7071, -0.7071, -1.0), (0.7071, -0.7071, 1.0), (0.5556, -0.8315, -1.0), (0.5556, -0.8315, 1.0), (0.3827, -0.9239, -1.0), (0.3827, -0.9239, 1.0), (0.1951, -0.9808, -1.0), (0.1951, -0.9808, 1.0), (-3.258e-07, -1.0, -1.0), (-3.258e-07, -1.0, 1.0), (-0.1951, -0.9808, -1.0), (-0.1951, -0.9808, 1.0), (-0.3827, -0.9239, -1.0), (-0.3827, -0.9239, 1.0), (-0.5556, -0.8315, -1.0), (-0.5556, -0.8315, 1.0), (-0.7071, -0.7071, -1.0), (-0.7071, -0.7071, 1.0), (-0.8315, -0.5556, -1.0), (-0.8315, -0.5556, 1.0), (-0.9239, -0.3827, -1.0), (-0.9239, -0.3827, 1.0), (-0.9808, -0.1951, -1.0), (-0.9808, -0.1951, 1.0), (-1.0, 9.656e-07, -1.0), (-1.0, 9.656e-07, 1.0), (-0.9808, 0.1951, -1.0), (-0.9808, 0.1951, 1.0), (-0.9239, 0.3827, -1.0), (-0.9239, 0.3827, 1.0), (-0.8315, 0.5556, -1.0), (-0.8315, 0.5556, 1.0), (-0.7071, 0.7071, -1.0), (-0.7071, 0.7071, 1.0), (-0.5556, 0.8315, -1.0), (-0.5556, 0.8315, 1.0), (-0.3827, 0.9239, -1.0), (-0.3827, 0.9239, 1.0), (-0.1951, 0.9808, -1.0), (-0.1951, 0.9808, 1.0)], [], [(0, 1, 3, 2), (2, 3, 5, 4), (4, 5, 7, 6), (6, 7, 9, 8), (8, 9, 11, 10), (10, 11, 13, 12), (12, 13, 15, 14), (14, 15, 17, 16), (16, 17, 19, 18), (18, 19, 21, 20), (20, 21, 23, 22), (22, 23, 25, 24), (24, 25, 27, 26), (26, 27, 29, 28), (28, 29, 31, 30), (30, 31, 33, 32), (32, 33, 35, 34), (34, 35, 37, 36), (36, 37, 39, 38), (38, 39, 41, 40), (40, 41, 43, 42), (42, 43, 45, 44), (44, 45, 47, 46), (46, 47, 49, 48), (48, 49, 51, 50), (50, 51, 53, 52), (52, 53, 55, 54), (54, 55, 57, 56), (56, 57, 59, 58), (58, 59, 61, 60), (3, 1, 63, 61, 59, 57, 55, 53, 51, 49, 47, 45, 43, 41, 39, 37, 35, 33, 31, 29, 27, 25, 23, 21, 19, 17, 15, 13, 11, 9, 7, 5), (62, 63, 1, 0), (60, 61, 63, 62), (0, 2, 4, 6, 8, 10, 12, 14, 16, 18, 20, 22, 24, 26, 28, 30, 32, 34, 36, 38, 40, 42, 44, 46, 48, 50, 52, 54, 56, 58, 60, 62)])
me_cylinder_003.materials.append(mat_machinebasematerial)
me_cylinder_003.use_remesh_preserve_volume = False
me_cylinder_003.use_remesh_preserve_attributes = False
me_cylinder_003.use_mirror_vertex_groups = False
me_cylinder_003.update()
me_cylinder = bpy.data.meshes.new('Cylinder')
me_cylinder.from_pydata([(0.0, 1.0, -1.0), (0.0, 1.0, 1.0), (0.1951, 0.9808, -1.0), (0.1951, 0.9808, 1.0), (0.3827, 0.9239, -1.0), (0.3827, 0.9239, 1.0), (0.5556, 0.8315, -1.0), (0.5556, 0.8315, 1.0), (0.7071, 0.7071, -1.0), (0.7071, 0.7071, 1.0), (0.8315, 0.5556, -1.0), (0.8315, 0.5556, 1.0), (0.9239, 0.3827, -1.0), (0.9239, 0.3827, 1.0), (0.9808, 0.1951, -1.0), (0.9808, 0.1951, 1.0), (1.0, 7.55e-08, -1.0), (1.0, 7.55e-08, 1.0), (0.9808, -0.1951, -1.0), (0.9808, -0.1951, 1.0), (0.9239, -0.3827, -1.0), (0.9239, -0.3827, 1.0), (0.8315, -0.5556, -1.0), (0.8315, -0.5556, 1.0), (0.7071, -0.7071, -1.0), (0.7071, -0.7071, 1.0), (0.5556, -0.8315, -1.0), (0.5556, -0.8315, 1.0), (0.3827, -0.9239, -1.0), (0.3827, -0.9239, 1.0), (0.1951, -0.9808, -1.0), (0.1951, -0.9808, 1.0), (-3.258e-07, -1.0, -1.0), (-3.258e-07, -1.0, 1.0), (-0.1951, -0.9808, -1.0), (-0.1951, -0.9808, 1.0), (-0.3827, -0.9239, -1.0), (-0.3827, -0.9239, 1.0), (-0.5556, -0.8315, -1.0), (-0.5556, -0.8315, 1.0), (-0.7071, -0.7071, -1.0), (-0.7071, -0.7071, 1.0), (-0.8315, -0.5556, -1.0), (-0.8315, -0.5556, 1.0), (-0.9239, -0.3827, -1.0), (-0.9239, -0.3827, 1.0), (-0.9808, -0.1951, -1.0), (-0.9808, -0.1951, 1.0), (-1.0, 9.656e-07, -1.0), (-1.0, 9.656e-07, 1.0), (-0.9808, 0.1951, -1.0), (-0.9808, 0.1951, 1.0), (-0.9239, 0.3827, -1.0), (-0.9239, 0.3827, 1.0), (-0.8315, 0.5556, -1.0), (-0.8315, 0.5556, 1.0), (-0.7071, 0.7071, -1.0), (-0.7071, 0.7071, 1.0), (-0.5556, 0.8315, -1.0), (-0.5556, 0.8315, 1.0), (-0.3827, 0.9239, -1.0), (-0.3827, 0.9239, 1.0), (-0.1951, 0.9808, -1.0), (-0.1951, 0.9808, 1.0)], [], [(0, 1, 3, 2), (2, 3, 5, 4), (4, 5, 7, 6), (6, 7, 9, 8), (8, 9, 11, 10), (10, 11, 13, 12), (12, 13, 15, 14), (14, 15, 17, 16), (16, 17, 19, 18), (18, 19, 21, 20), (20, 21, 23, 22), (22, 23, 25, 24), (24, 25, 27, 26), (26, 27, 29, 28), (28, 29, 31, 30), (30, 31, 33, 32), (32, 33, 35, 34), (34, 35, 37, 36), (36, 37, 39, 38), (38, 39, 41, 40), (40, 41, 43, 42), (42, 43, 45, 44), (44, 45, 47, 46), (46, 47, 49, 48), (48, 49, 51, 50), (50, 51, 53, 52), (52, 53, 55, 54), (54, 55, 57, 56), (56, 57, 59, 58), (58, 59, 61, 60), (3, 1, 63, 61, 59, 57, 55, 53, 51, 49, 47, 45, 43, 41, 39, 37, 35, 33, 31, 29, 27, 25, 23, 21, 19, 17, 15, 13, 11, 9, 7, 5), (62, 63, 1, 0), (60, 61, 63, 62), (0, 2, 4, 6, 8, 10, 12, 14, 16, 18, 20, 22, 24, 26, 28, 30, 32, 34, 36, 38, 40, 42, 44, 46, 48, 50, 52, 54, 56, 58, 60, 62)])
me_cylinder.materials.append(mat_machinebasematerial)
me_cylinder.use_remesh_preserve_volume = False
me_cylinder.use_remesh_preserve_attributes = False
me_cylinder.use_mirror_vertex_groups = False
me_cylinder.update()
me_cube_003 = bpy.data.meshes.new('Cube.003')
me_cube_003.from_pydata([(-1.0, -1.0, -1.0), (-1.0, 1.385, -1.0), (1.0, 1.385, -1.0), (1.0, -1.0, -1.0), (-1.0, -1.0, -0.6766), (-1.0, 1.385, -0.6766), (1.0, 1.385, -0.6766), (1.0, -1.0, -0.6766), (-1.0, 0.02938, 1.378), (-1.0, 1.385, 1.378), (1.0, 1.385, 1.378), (1.0, 0.02938, 1.378), (-0.8179, 0.02938, 1.378), (-0.8179, -1.0, -0.6766), (0.8192, -1.0, -0.6766), (0.8192, 0.02938, 1.378), (0.8192, -0.08487, 1.15), (1.0, -0.08487, 1.15), (-1.0, -0.08487, 1.15), (-0.8179, -0.08487, 1.15), (0.8192, -0.8322, -0.3418), (1.0, -0.8322, -0.3418), (-1.0, -0.8322, -0.3418), (-0.8179, -0.8322, -0.3418), (1.0, -0.916, -0.6766), (1.0, -0.916, -1.0), (1.0, 0.1104, 1.378), (1.0, 0.07275, 1.302), (1.0, 1.385, 1.302), (-1.0, -0.9161, -0.6766), (-1.0, -0.9161, -1.0), (-1.0, 0.1106, 1.378), (-1.0, 0.07289, 1.302), (-1.0, 1.385, 1.302)], [], [(4, 29, 30, 0), (5, 6, 2, 1), (24, 7, 3, 25), (7, 14, 13, 4, 0, 3), (0, 30, 1, 2, 25, 3), (4, 13, 23, 22), (11, 26, 10, 9, 31, 8, 12, 15), (24, 6, 28, 27), (6, 5, 33, 9, 10, 28), (29, 4, 22, 18, 8, 31, 32), (13, 14, 20, 23), (14, 7, 21, 20), (18, 19, 12, 8), (19, 16, 15, 12), (16, 17, 11, 15), (22, 23, 19, 18), (20, 21, 17, 16), (6, 24, 25, 2), (7, 24, 27, 26, 11, 17, 21), (27, 28, 10, 26), (29, 5, 1, 30), (33, 32, 31, 9), (5, 29, 32, 33)])
me_cube_003.materials.append(mat_machinebasematerial)
me_cube_003.use_remesh_preserve_volume = False
me_cube_003.use_remesh_preserve_attributes = False
me_cube_003.use_mirror_vertex_groups = False
me_cube_003.update()
me_cube_002 = bpy.data.meshes.new('Cube.002')
me_cube_002.from_pydata([(-1.0, -1.0, -1.0), (-1.0, 1.0, -1.0), (1.0, 1.0, -1.0), (1.0, -1.0, -1.0), (-1.0, -1.0, 1.0), (-1.0, 1.0, 1.0), (1.0, 1.0, 1.0), (1.0, -1.0, 1.0)], [], [(4, 5, 1, 0), (5, 6, 2, 1), (6, 7, 3, 2), (7, 4, 0, 3), (0, 1, 2, 3), (7, 6, 5, 4)])
me_cube_002.use_remesh_preserve_volume = False
me_cube_002.use_remesh_preserve_attributes = False
me_cube_002.use_mirror_vertex_groups = False
me_cube_002.update()
me_cube_001 = bpy.data.meshes.new('Cube.001')
me_cube_001.from_pydata([(-1.0, -1.739, -1.0), (-1.0, 1.0, -1.0), (1.0, 1.0, -1.0), (1.0, -1.739, -1.0), (-1.0, -1.739, 1.805), (-1.0, 1.0, 1.805), (1.0, 1.0, 1.805), (1.0, -1.739, 1.805), (-1.0, -1.377, 2.355), (-1.0, 1.0, 2.355), (1.0, 1.0, 2.355), (1.0, -1.377, 2.355), (1.0, -1.662, -1.0), (1.0, -1.662, 1.805), (1.0, -1.303, 2.355), (1.0, 1.0, 2.29), (1.0, -1.346, 2.29), (-1.0, -1.662, -1.0), (-1.0, -1.662, 1.805), (-1.0, -1.303, 2.355), (-1.0, 1.0, 2.29), (-1.0, -1.346, 2.29), (-0.1043, -1.739, 1.805), (-0.1043, -1.377, 2.355), (0.097, -1.739, 1.805), (0.097, -1.377, 2.355), (-0.1043, -1.652, 1.937), (0.097, -1.652, 1.937), (-0.1043, -1.546, 2.099), (0.097, -1.546, 2.099), (0.9718, -1.739, -1.0), (0.9718, -1.739, 1.805), (-0.9776, -1.739, 1.805), (-0.9776, -1.739, -1.0), (-0.9776, -1.377, 2.355), (0.9718, -1.377, 2.355), (0.9718, 1.0, 2.355), (-0.9776, 1.0, 2.355), (0.9718, -1.3, 2.355), (-0.9776, -1.3, 2.355)], [], [(4, 18, 17, 0), (5, 6, 2, 1), (33, 32, 4, 0), (0, 17, 1, 2, 12, 3, 30, 33), (32, 22, 26, 28, 23, 34), (11, 14, 10, 36, 38, 35), (6, 5, 20, 9, 37, 36, 10, 15), (18, 4, 8, 19, 21), (13, 7, 3, 12), (7, 13, 16, 14, 11), (16, 15, 10, 14), (20, 21, 19, 9), (22, 24, 27, 26), (31, 7, 11, 35), (26, 27, 29, 28), (28, 29, 25, 23), (7, 31, 30, 3), (31, 24, 22, 32, 33, 30), (4, 32, 34, 8), (24, 31, 35, 25, 29, 27), (38, 36, 37, 39), (34, 39, 37, 9, 19, 8), (35, 38, 39, 34, 23, 25)])
me_cube_001.materials.append(mat_machinebasematerial)
me_cube_001.use_remesh_preserve_volume = False
me_cube_001.use_remesh_preserve_attributes = False
me_cube_001.use_mirror_vertex_groups = False
me_cube_001.update()

# ---- curves / text
cu_beziercircle_000 = bpy.data.curves.new('BezierCircle.000', 'CURVE')
cu_beziercircle_000.dimensions = '3D'
_sp = cu_beziercircle_000.splines.new('BEZIER'); _sp.bezier_points.add(3)
_sp.bezier_points.foreach_set('co', [-1.0, 0.0, 0.0, 0.0, 1.0, 0.0, 1.0, 0.0, 0.0, 0.0, -1.0, 0.0])
_sp.bezier_points.foreach_set('handle_left', [-1.0, -0.5521, 0.0, -0.5521, 1.0, 0.0, 1.0, 0.5521, 0.0, 0.5521, -1.0, 0.0])
_sp.bezier_points.foreach_set('handle_right', [-1.0, 0.5521, 0.0, 0.5521, 1.0, 0.0, 1.0, -0.5521, 0.0, -0.5521, -1.0, 0.0])
for _p, _l, _r in zip(_sp.bezier_points, ['AUTO', 'AUTO', 'AUTO', 'AUTO'], ['AUTO', 'AUTO', 'AUTO', 'AUTO']): _p.handle_left_type = _l; _p.handle_right_type = _r
_sp.order_u = 0
_sp.order_v = 0
_sp.use_cyclic_u = True
cu_beziercircle_000.use_path = True
cu_beziercircle_000.use_path_clamp = True
cu_beziercircle_000.bevel_resolution = 0
cu_beziercircle_000.fill_mode = 'HALF'
cu_beziercircle_002 = bpy.data.curves.new('BezierCircle.002', 'CURVE')
cu_beziercircle_002.dimensions = '3D'
_sp = cu_beziercircle_002.splines.new('BEZIER'); _sp.bezier_points.add(3)
_sp.bezier_points.foreach_set('co', [-1.0, 0.0, 0.0, 0.0, 1.0, 0.0, 1.0, 0.0, 0.0, 0.0, -1.0, 0.0])
_sp.bezier_points.foreach_set('handle_left', [-1.0, -0.5521, 0.0, -0.5521, 1.0, 0.0, 1.0, 0.5521, 0.0, 0.5521, -1.0, 0.0])
_sp.bezier_points.foreach_set('handle_right', [-1.0, 0.5521, 0.0, 0.5521, 1.0, 0.0, 1.0, -0.5521, 0.0, -0.5521, -1.0, 0.0])
for _p, _l, _r in zip(_sp.bezier_points, ['AUTO', 'AUTO', 'AUTO', 'AUTO'], ['AUTO', 'AUTO', 'AUTO', 'AUTO']): _p.handle_left_type = _l; _p.handle_right_type = _r
_sp.order_u = 0
_sp.order_v = 0
_sp.use_cyclic_u = True
cu_beziercircle_002.use_path = True
cu_beziercircle_002.use_path_clamp = True
cu_beziercircle_002.bevel_resolution = 0
cu_beziercircle_002.fill_mode = 'HALF'
cu_nurbspath_001 = bpy.data.curves.new('NurbsPath.001', 'CURVE')
cu_nurbspath_001.dimensions = '3D'
_sp = cu_nurbspath_001.splines.new('NURBS'); _sp.points.add(18)
_sp.points.foreach_set('co', [-12.28, -1.794e-06, 4.294, 1.0, -12.28, -1.933e-06, 4.437, 1.0, -12.08, -2.143e-06, 5.273, 1.0, -11.1, -2.187e-06, 5.58, 1.0, -10.85, -2.276e-06, 5.58, 1.0, -6.56, -2.328e-06, 5.592, 1.0, -6.131, -2.438e-06, 5.592, 1.0, -6.082, -2.43e-06, 5.58, 1.0, -5.285, -2.299e-06, 5.31, 1.0, -4.868, -2.189e-06, 4.856, 1.0, -4.733, -2.108e-06, 4.378, 1.0, -4.745, -2.032e-06, 3.802, 1.0, -4.904, -1.984e-06, 3.299, 1.0, -5.37, -1.983e-06, 2.882, 1.0, -5.861, -2.007e-06, 2.624, 1.0, -6.217, -1.996e-06, 2.232, 1.0, -6.413, -1.962e-06, 1.803, 1.0, -6.437, -1.924e-06, 1.496, 1.0, -6.437, -1.92e-06, 1.472, 1.0])
_sp.order_u = 5
_sp.order_v = 0
_sp.use_endpoint_u = True
cu_nurbspath_001.materials.append(mat_material_004)
cu_nurbspath_001.use_path = True
cu_nurbspath_001.use_path_clamp = True
cu_nurbspath_001.bevel_mode = 'OBJECT'
cu_nurbspath_001.bevel_resolution = 0
cu_nurbspath_001.fill_mode = 'HALF'
cu_nurbspath = bpy.data.curves.new('NurbsPath', 'CURVE')
cu_nurbspath.dimensions = '3D'
_sp = cu_nurbspath.splines.new('NURBS'); _sp.points.add(18)
_sp.points.foreach_set('co', [-12.28, -1.794e-06, 4.294, 1.0, -12.28, -1.933e-06, 4.437, 1.0, -12.08, -2.143e-06, 5.273, 1.0, -11.1, -2.187e-06, 5.58, 1.0, -10.85, -2.276e-06, 5.58, 1.0, -6.56, -2.328e-06, 5.592, 1.0, -6.131, -2.438e-06, 5.592, 1.0, -6.082, -2.43e-06, 5.58, 1.0, -5.285, -2.299e-06, 5.31, 1.0, -4.868, -2.189e-06, 4.856, 1.0, -4.733, -2.108e-06, 4.378, 1.0, -4.745, -2.032e-06, 3.802, 1.0, -4.904, -1.984e-06, 3.299, 1.0, -5.37, -1.983e-06, 2.882, 1.0, -5.861, -2.007e-06, 2.624, 1.0, -6.217, -1.996e-06, 2.232, 1.0, -6.413, -1.962e-06, 1.803, 1.0, -6.437, -1.924e-06, 1.496, 1.0, -6.437, -1.92e-06, 1.472, 1.0])
_sp.order_u = 5
_sp.order_v = 0
_sp.use_endpoint_u = True
cu_nurbspath.materials.append(mat_material_001)
cu_nurbspath.use_path = True
cu_nurbspath.use_path_clamp = True
cu_nurbspath.bevel_mode = 'OBJECT'
cu_nurbspath.bevel_resolution = 0
cu_nurbspath.fill_mode = 'HALF'
cu_beziercurve = bpy.data.curves.new('BezierCurve', 'CURVE')
cu_beziercurve.dimensions = '3D'
_sp = cu_beziercurve.splines.new('BEZIER'); _sp.bezier_points.add(1)
_sp.bezier_points.foreach_set('co', [0.8377, -0.8727, -0.1356, -0.05852, 0.8913, 0.03254])
_sp.bezier_points.foreach_set('handle_left', [0.1306, -0.8728, -0.1356, 0.9415, 0.8879, 0.03254])
_sp.bezier_points.foreach_set('handle_right', [1.545, -0.8727, -0.1356, -1.058, 0.8947, 0.03254])
for _p, _l, _r in zip(_sp.bezier_points, ['ALIGNED', 'ALIGNED'], ['ALIGNED', 'ALIGNED']): _p.handle_left_type = _l; _p.handle_right_type = _r
_sp.order_u = 0
_sp.order_v = 0
cu_beziercurve.materials.append(mat_tubematerial)
cu_beziercurve.use_path = True
cu_beziercurve.use_path_clamp = True
cu_beziercurve.bevel_mode = 'OBJECT'
cu_beziercurve.bevel_resolution = 0
cu_beziercurve.fill_mode = 'HALF'

# ---- objects
ob_lamp_002 = bpy.data.objects.new('Lamp.002', light_lamp_002)
ob_cube_021 = bpy.data.objects.new('Cube.021', me_cube_046)
ob_cube_020 = bpy.data.objects.new('Cube.020', me_cube_045)
ob_cube_019 = bpy.data.objects.new('Cube.019', me_cube_044)
ob_cube_018 = bpy.data.objects.new('Cube.018', me_cube_043)
ob_cube_017 = bpy.data.objects.new('Cube.017', me_cube_042)
ob_cube_011 = bpy.data.objects.new('Cube.011', me_cube_036)
ob_cube_010 = bpy.data.objects.new('Cube.010', me_cube_035)
ob_cube_009 = bpy.data.objects.new('Cube.009', me_cube_034)
ob_cube_008 = bpy.data.objects.new('Cube.008', me_cube_033)
ob_cube_007 = bpy.data.objects.new('Cube.007', me_cube_032)
ob_body_001 = bpy.data.objects.new('Body.001', me_cube_031)
ob_cabinetrightpanel = bpy.data.objects.new('CabinetRightPanel', me_cube_030)
ob_cube_006 = bpy.data.objects.new('Cube.006', me_cube_029)
ob_cube_005 = bpy.data.objects.new('Cube.005', me_cube_028)
ob_connectorcircle = bpy.data.objects.new('ConnectorCircle', cu_beziercircle_000)
ob_cube_004 = bpy.data.objects.new('Cube.004', me_cube_027)
ob_cube = bpy.data.objects.new('Cube', me_cube_026)
ob_lamp_001 = bpy.data.objects.new('Lamp.001', light_lamp_001)
ob_cube_002 = bpy.data.objects.new('Cube.002', me_cube_025)
ob_cube_000 = bpy.data.objects.new('Cube.000', me_cube_024)
ob_player2downarrow = bpy.data.objects.new('Player2DownArrow', me_cube_023)
ob_player2rightarrow = bpy.data.objects.new('Player2RightArrow', me_cube_022)
ob_player2leftarrow = bpy.data.objects.new('Player2LeftArrow', me_cube_021)
ob_player2uparrow = bpy.data.objects.new('Player2UpArrow', me_cube_020)
ob_player1downarrow = bpy.data.objects.new('Player1DownArrow', me_cube_019)
ob_player1rightarrow = bpy.data.objects.new('Player1RightArrow', me_cube_018)
ob_player1leftarrow = bpy.data.objects.new('Player1LeftArrow', me_cube_017)
ob_player1uparrow = bpy.data.objects.new('Player1UpArrow', me_cube_016)
ob_player2leftselectionbuttonzaborder = bpy.data.objects.new('Player2LeftSelectionButtonzaBorder', me_plane_006)
ob_player2leftselectionbutton = bpy.data.objects.new('Player2LeftSelectionButton', me_plane_007)
ob_player2rightbuttonhousing = bpy.data.objects.new('Player2RightButtonHousing', me_plane_004)
ob_player2rightbutton = bpy.data.objects.new('Player2RightButton', me_plane_005)
ob_player2selectbuttonhousing = bpy.data.objects.new('Player2SelectButtonHousing', me_cube_014)
ob_player2selectbutton = bpy.data.objects.new('Player2SelectButton', me_cube_015)
ob_player2cancelbuttonhousing = bpy.data.objects.new('Player2CancelButtonHousing', me_cube_012)
ob_player2cancelbutton = bpy.data.objects.new('Player2CancelButton', me_cube_013)
ob_player1cancelbuttonhousing = bpy.data.objects.new('Player1CancelButtonHousing', me_cube_010)
ob_player1cancelbutton = bpy.data.objects.new('Player1CancelButton', me_cube_011)
ob_player1selectbuttonhousing = bpy.data.objects.new('Player1SelectButtonHousing', me_cube_008)
ob_player1selectbutton = bpy.data.objects.new('Player1SelectButton', me_cube_009)
ob_player1rightbuttonhousing = bpy.data.objects.new('Player1RightButtonHousing', me_plane_002)
ob_player1rightbutton = bpy.data.objects.new('Player1RightButton', me_plane_003)
ob_player1leftselectionbuttonborder = bpy.data.objects.new('Player1LeftSelectionButtonBorder', me_plane_001)
ob_player1leftselectionbutton = bpy.data.objects.new('Player1LeftSelectionButton', me_plane)
ob_marqueehouse_001 = bpy.data.objects.new('MarqueeHouse.001', me_cube_007)
ob_braun_tube = bpy.data.objects.new('Braun Tube', me_cube_006)
ob_marquee = bpy.data.objects.new('Marquee', me_cube)
ob_marqueehouse = bpy.data.objects.new('MarqueeHouse', me_cube_005)
ob_beziercircle = bpy.data.objects.new('BezierCircle', cu_beziercircle_002)
ob_nurbspath_001 = bpy.data.objects.new('NurbsPath.001', cu_nurbspath_001)
ob_nurbspath = bpy.data.objects.new('NurbsPath', cu_nurbspath)
ob_beziercurve = bpy.data.objects.new('BezierCurve', cu_beziercurve)
ob_cylinder_006 = bpy.data.objects.new('Cylinder.006', me_cylinder_006)
ob_cylinder_005 = bpy.data.objects.new('Cylinder.005', me_cylinder_005)
ob_cylinder_004 = bpy.data.objects.new('Cylinder.004', me_cylinder_002)
ob_cylinder_003 = bpy.data.objects.new('Cylinder.003', me_cylinder_001)
ob_cube_003 = bpy.data.objects.new('Cube.003', me_cube_004)
ob_cylinder_002 = bpy.data.objects.new('Cylinder.002', me_cylinder_004)
ob_cylinder_001 = bpy.data.objects.new('Cylinder.001', me_cylinder_003)
ob_cylinder = bpy.data.objects.new('Cylinder', me_cylinder)
ob_displaybase = bpy.data.objects.new('DisplayBase', me_cube_003)
ob_cube_001 = bpy.data.objects.new('Cube.001', me_cube_002)
ob_body = bpy.data.objects.new('Body', me_cube_001)
ob_lamp = bpy.data.objects.new('Lamp', light_lamp)
ob_camera = bpy.data.objects.new('Camera', cam_camera)

# ---- transforms, parenting, visibility, modifiers, constraints
ob_lamp_002.location = (-0.8994, 12.82, 5.17)
ob_lamp_002.rotation_euler = (0.6503, 0.05522, 1.866)
ob_lamp_002.lock_rotations_4d = False
ob_lamp_002.empty_display_type = 'ARROWS'
ob_lamp_002.color = (0.0, 0.0, 0.0, 0.0)
ob_lamp_002.lineart.crease_threshold = 0.0
ob_cube_021.location = (2.154, -2.663, -3.259)
ob_cube_021.scale = (1.0, 1.73, 0.1656)
ob_cube_021.lineart.crease_threshold = 0.0
ob_cube_020.location = (2.154, -2.663, -3.259)
ob_cube_020.scale = (1.0, 1.73, 0.1656)
ob_cube_020.lineart.crease_threshold = 0.0
ob_cube_019.location = (2.154, -2.663, -3.259)
ob_cube_019.scale = (1.0, 1.73, 0.1656)
ob_cube_019.lineart.crease_threshold = 0.0
ob_cube_018.location = (2.154, -2.663, -3.259)
ob_cube_018.scale = (1.0, 1.73, 0.1656)
ob_cube_018.lineart.crease_threshold = 0.0
ob_cube_017.location = (2.154, -2.663, -3.259)
ob_cube_017.scale = (1.0, 1.73, 0.1656)
ob_cube_017.lineart.crease_threshold = 0.0
ob_cube_011.location = (2.154, -2.663, -3.259)
ob_cube_011.scale = (1.0, 1.73, 0.1656)
ob_cube_011.lineart.crease_threshold = 0.0
ob_cube_010.location = (2.154, -2.663, -3.259)
ob_cube_010.scale = (1.0, 1.73, 0.1656)
ob_cube_010.lineart.crease_threshold = 0.0
ob_cube_009.location = (2.154, -2.663, -3.259)
ob_cube_009.scale = (1.0, 1.73, 0.1656)
ob_cube_009.lineart.crease_threshold = 0.0
ob_cube_008.location = (2.154, -2.663, -3.259)
ob_cube_008.scale = (1.0, 1.73, 0.1656)
ob_cube_008.lineart.crease_threshold = 0.0
ob_cube_007.location = (2.154, -2.663, -3.259)
ob_cube_007.scale = (1.0, 1.73, 0.1656)
ob_cube_007.lineart.crease_threshold = 0.0
ob_body_001.location = (0.0, 2.86, -2.421)
ob_body_001.scale = (1.956, 1.0, 1.0)
ob_body_001.lineart.crease_threshold = 0.0
ob_cabinetrightpanel.location = (0.0, 2.86, -2.421)
ob_cabinetrightpanel.scale = (1.956, 1.0, 1.0)
ob_cabinetrightpanel.lineart.crease_threshold = 0.0
ob_cube_006.location = (0.8942, -0.7807, -3.261)
ob_cube_006.scale = (0.2072, 0.1528, 0.1528)
ob_cube_006.lineart.crease_threshold = 0.0
ob_cube_005.location = (-0.002151, 0.9687, -3.087)
ob_cube_005.scale = (0.2072, 0.1528, 0.1528)
ob_cube_005.lineart.crease_threshold = 0.0
ob_connectorcircle.location = (7.514, -0.5005, -0.08675)
ob_connectorcircle.rotation_euler = (1.571, -0.0, 0.0)
ob_connectorcircle.scale = (0.09479, 0.09479, 0.2768)
ob_connectorcircle.lineart.crease_threshold = 0.0
ob_cube_004.location = (-0.002151, 0.9687, -3.087)
ob_cube_004.scale = (0.2072, 0.1528, 0.1528)
ob_cube_004.lineart.crease_threshold = 0.0
ob_cube.location = (0.8942, -0.7807, -3.261)
ob_cube.scale = (0.2072, 0.1528, 0.1528)
ob_cube.lineart.crease_threshold = 0.0
ob_lamp_001.location = (-4.609, 0.9701, -5.073)
ob_lamp_001.rotation_euler = (0.6503, 0.05522, 1.866)
ob_lamp_001.lock_rotations_4d = False
ob_lamp_001.empty_display_type = 'ARROWS'
ob_lamp_001.color = (0.0, 0.0, 0.0, 0.0)
ob_lamp_001.lineart.crease_threshold = 0.0
ob_cube_002.location = (2.154, -2.663, -3.259)
ob_cube_002.scale = (1.0, 1.73, 0.1656)
ob_cube_002.lineart.crease_threshold = 0.0
ob_cube_000.location = (2.154, -2.663, -3.259)
ob_cube_000.scale = (1.0, 1.73, 0.1656)
ob_cube_000.lineart.crease_threshold = 0.0
ob_player2downarrow.location = (2.154, -2.663, -3.259)
ob_player2downarrow.scale = (1.0, 1.73, 0.1656)
ob_player2downarrow.lineart.crease_threshold = 0.0
ob_player2rightarrow.location = (2.154, -2.663, -3.259)
ob_player2rightarrow.scale = (1.0, 1.73, 0.1656)
ob_player2rightarrow.lineart.crease_threshold = 0.0
ob_player2leftarrow.location = (2.154, -2.663, -3.259)
ob_player2leftarrow.scale = (1.0, 1.73, 0.1656)
ob_player2leftarrow.lineart.crease_threshold = 0.0
ob_player2uparrow.location = (2.154, -2.663, -3.259)
ob_player2uparrow.scale = (1.0, 1.73, 0.1656)
ob_player2uparrow.lineart.crease_threshold = 0.0
ob_player1downarrow.location = (2.154, -2.663, -3.259)
ob_player1downarrow.scale = (1.0, 1.73, 0.1656)
ob_player1downarrow.lineart.crease_threshold = 0.0
ob_player1rightarrow.location = (2.154, -2.663, -3.259)
ob_player1rightarrow.scale = (1.0, 1.73, 0.1656)
ob_player1rightarrow.lineart.crease_threshold = 0.0
ob_player1leftarrow.location = (2.154, -2.663, -3.259)
ob_player1leftarrow.scale = (1.0, 1.73, 0.1656)
ob_player1leftarrow.lineart.crease_threshold = 0.0
ob_player1uparrow.location = (2.154, -2.663, -3.259)
ob_player1uparrow.scale = (1.0, 1.73, 0.1656)
ob_player1uparrow.lineart.crease_threshold = 0.0
ob_player2leftselectionbuttonzaborder.location = (0.4487, 1.259, -0.4105)
ob_player2leftselectionbuttonzaborder.rotation_euler = (0.9891, -0.0, 0.0)
ob_player2leftselectionbuttonzaborder.scale = (-0.1789, -0.1789, -0.1789)
ob_player2leftselectionbuttonzaborder.lineart.crease_threshold = 0.0
ob_player2leftselectionbutton.parent = ob_player2leftselectionbuttonzaborder
ob_player2leftselectionbutton.matrix_parent_inverse = Matrix(((-6.986, 0.0, -5.684e-14, -7.78), (3.91e-08, -4.768e-07, -6.986, -2.837), (-5.007e-07, 6.986, -5.274e-07, -8.401), (0.0, 0.0, 0.0, 1.0)))
ob_player2leftselectionbutton.location = (-1.095, 1.195, -0.3844)
ob_player2leftselectionbutton.rotation_euler = (1.571, -0.0, 0.0)
ob_player2leftselectionbutton.scale = (-0.1005, -0.1005, -0.1005)
ob_player2leftselectionbutton.lineart.crease_threshold = 0.0
ob_player2rightbuttonhousing.location = (1.11, 1.354, -0.2648)
ob_player2rightbuttonhousing.rotation_euler = (2.152, 3.142, 8.06e-08)
ob_player2rightbuttonhousing.scale = (-0.1789, -0.1789, -0.1789)
ob_player2rightbuttonhousing.lineart.crease_threshold = 0.0
ob_player2rightbutton.parent = ob_player2rightbuttonhousing
ob_player2rightbutton.matrix_parent_inverse = Matrix(((-6.986, 0.0, -5.684e-14, -7.78), (3.91e-08, -4.768e-07, -6.986, -2.837), (-5.007e-07, 6.986, -5.274e-07, -8.401), (0.0, 0.0, 0.0, 1.0)))
ob_player2rightbutton.location = (-1.095, 1.195, -0.3844)
ob_player2rightbutton.rotation_euler = (1.571, -0.0, 0.0)
ob_player2rightbutton.scale = (-0.1005, -0.1005, -0.1005)
ob_player2rightbutton.lineart.crease_threshold = 0.0
ob_player2selectbuttonhousing.location = (0.7794, 1.356, -0.2508)
ob_player2selectbuttonhousing.rotation_euler = (-0.5817, -0.0, 0.0)
ob_player2selectbuttonhousing.scale = (0.09238, 0.004062, 0.05326)
ob_player2selectbuttonhousing.lineart.crease_threshold = 0.0
ob_player2selectbutton.parent = ob_player2selectbuttonhousing
ob_player2selectbutton.matrix_parent_inverse = Matrix(((10.82, 0.0, 0.0, 8.524), (0.0, 246.2, 0.0, -295.1), (0.0, 0.0, 16.9, 4.124), (0.0, 0.0, 0.0, 1.0)))
ob_player2selectbutton.location = (-0.7875, 1.187, -0.2441)
ob_player2selectbutton.scale = (0.076, 0.00642, 0.04396)
ob_player2selectbutton.lineart.crease_threshold = 0.0
ob_player2cancelbuttonhousing.location = (0.7794, 1.244, -0.4212)
ob_player2cancelbuttonhousing.rotation_euler = (-0.5817, -0.0, 0.0)
ob_player2cancelbuttonhousing.scale = (0.09238, 0.003943, 0.05511)
ob_player2cancelbuttonhousing.lineart.crease_threshold = 0.0
ob_player2cancelbutton.parent = ob_player2cancelbuttonhousing
ob_player2cancelbutton.matrix_parent_inverse = Matrix(((10.82, 0.0, 0.0, 8.524), (0.0, 246.2, 0.0, -295.1), (0.0, 0.0, 16.9, 4.124), (0.0, 0.0, 0.0, 1.0)))
ob_player2cancelbutton.location = (-0.7875, 1.187, -0.2441)
ob_player2cancelbutton.scale = (0.076, 0.00642, 0.04396)
ob_player2cancelbutton.lineart.crease_threshold = 0.0
ob_player1cancelbuttonhousing.location = (-0.7875, 1.244, -0.4212)
ob_player1cancelbuttonhousing.rotation_euler = (-0.5817, -0.0, 0.0)
ob_player1cancelbuttonhousing.scale = (0.09238, 0.003943, 0.05511)
ob_player1cancelbuttonhousing.lineart.crease_threshold = 0.0
ob_player1cancelbutton.parent = ob_player1cancelbuttonhousing
ob_player1cancelbutton.matrix_parent_inverse = Matrix(((10.82, 0.0, 0.0, 8.524), (0.0, 246.2, 0.0, -295.1), (0.0, 0.0, 16.9, 4.124), (0.0, 0.0, 0.0, 1.0)))
ob_player1cancelbutton.location = (-0.7875, 1.187, -0.2441)
ob_player1cancelbutton.scale = (0.076, 0.00642, 0.04396)
ob_player1cancelbutton.lineart.crease_threshold = 0.0
ob_player1selectbuttonhousing.location = (-0.7875, 1.356, -0.2508)
ob_player1selectbuttonhousing.rotation_euler = (-0.5817, -0.0, 0.0)
ob_player1selectbuttonhousing.scale = (0.09238, 0.004062, 0.05326)
ob_player1selectbuttonhousing.lineart.crease_threshold = 0.0
ob_player1selectbutton.parent = ob_player1selectbuttonhousing
ob_player1selectbutton.matrix_parent_inverse = Matrix(((10.82, 0.0, 0.0, 8.524), (0.0, 246.2, 0.0, -295.1), (0.0, 0.0, 16.9, 4.124), (0.0, 0.0, 0.0, 1.0)))
ob_player1selectbutton.location = (-0.7875, 1.187, -0.2441)
ob_player1selectbutton.scale = (0.076, 0.00642, 0.04396)
ob_player1selectbutton.lineart.crease_threshold = 0.0
ob_player1rightbuttonhousing.location = (-0.4568, 1.354, -0.2648)
ob_player1rightbuttonhousing.rotation_euler = (2.152, 3.142, 8.06e-08)
ob_player1rightbuttonhousing.scale = (-0.1789, -0.1789, -0.1789)
ob_player1rightbuttonhousing.lineart.crease_threshold = 0.0
ob_player1rightbutton.parent = ob_player1rightbuttonhousing
ob_player1rightbutton.matrix_parent_inverse = Matrix(((-6.986, 0.0, -5.684e-14, -7.78), (3.91e-08, -4.768e-07, -6.986, -2.837), (-5.007e-07, 6.986, -5.274e-07, -8.401), (0.0, 0.0, 0.0, 1.0)))
ob_player1rightbutton.location = (-1.095, 1.195, -0.3844)
ob_player1rightbutton.rotation_euler = (1.571, -0.0, 0.0)
ob_player1rightbutton.scale = (-0.1005, -0.1005, -0.1005)
ob_player1rightbutton.lineart.crease_threshold = 0.0
ob_player1leftselectionbuttonborder.location = (-1.118, 1.259, -0.4105)
ob_player1leftselectionbuttonborder.rotation_euler = (0.9891, -0.0, 0.0)
ob_player1leftselectionbuttonborder.scale = (-0.1789, -0.1789, -0.1789)
ob_player1leftselectionbuttonborder.lineart.crease_threshold = 0.0
ob_player1leftselectionbutton.parent = ob_player1leftselectionbuttonborder
ob_player1leftselectionbutton.matrix_parent_inverse = Matrix(((-6.986, 0.0, -5.684e-14, -7.78), (3.91e-08, -4.768e-07, -6.986, -2.837), (-5.007e-07, 6.986, -5.274e-07, -8.401), (0.0, 0.0, 0.0, 1.0)))
ob_player1leftselectionbutton.location = (-1.095, 1.195, -0.3844)
ob_player1leftselectionbutton.rotation_euler = (1.571, -0.0, 0.0)
ob_player1leftselectionbutton.scale = (-0.1005, -0.1005, -0.1005)
ob_player1leftselectionbutton.lineart.crease_threshold = 0.0
ob_marqueehouse_001.location = (-0.002628, 3.147, 3.201)
ob_marqueehouse_001.scale = (-1.169, 0.422, 0.6546)
ob_marqueehouse_001.lineart.crease_threshold = 0.0
ob_braun_tube.location = (-0.005301, 2.421, 0.9832)
ob_braun_tube.scale = (1.491, 1.0, 1.0)
ob_braun_tube.lineart.crease_threshold = 0.0
ob_marquee.location = (-0.004855, 2.679, 3.201)
ob_marquee.scale = (1.234, 0.04557, 0.655)
ob_marquee.lineart.crease_threshold = 0.0
ob_marqueehouse.location = (-0.002628, 3.147, 3.201)
ob_marqueehouse.scale = (-1.169, 0.422, 0.6546)
ob_marqueehouse.lineart.crease_threshold = 0.0
ob_beziercircle.location = (10.57, -2.999, -0.08675)
ob_beziercircle.rotation_euler = (1.571, -0.0, 0.0)
ob_beziercircle.scale = (0.3425, 0.3425, 1.0)
ob_beziercircle.lineart.crease_threshold = 0.0
ob_nurbspath_001.location = (-3.874, -4.5, -1.121)
ob_nurbspath_001.rotation_euler = (0.0, -0.0, 3.142)
ob_nurbspath_001.scale = (0.2441, 0.2441, 0.2441)
ob_nurbspath_001.lineart.crease_threshold = 0.0
ob_nurbspath.location = (3.862, -4.5, -1.121)
ob_nurbspath.scale = (0.2441, 0.2441, 0.2441)
ob_nurbspath.lineart.crease_threshold = 0.0
ob_beziercurve.location = (0.2635, 0.09525, -3.123)
ob_beziercurve.lineart.crease_threshold = 0.0
ob_cylinder_006.location = (0.8641, -4.498, -1.761)
ob_cylinder_006.scale = (0.08335, 0.08322, 1.0)
ob_cylinder_006.lineart.crease_threshold = 0.0
ob_cylinder_005.location = (-0.8758, -4.498, -1.761)
ob_cylinder_005.scale = (0.08335, 0.08322, 1.0)
ob_cylinder_005.lineart.crease_threshold = 0.0
ob_cylinder_004.location = (2.29, -4.498, -1.761)
ob_cylinder_004.scale = (0.08335, 0.08322, 1.0)
ob_cylinder_004.lineart.crease_threshold = 0.0
ob_cylinder_003.location = (-2.303, -4.498, -1.761)
ob_cylinder_003.scale = (0.08335, 0.08322, 1.0)
ob_cylinder_003.lineart.crease_threshold = 0.0
ob_cube_003.location = (2.154, -2.663, -3.259)
ob_cube_003.scale = (1.0, 1.73, 0.1656)
ob_cube_003.lineart.crease_threshold = 0.0
ob_cylinder_002.location = (0.886, 3.173, 2.455)
ob_cylinder_002.scale = (0.1183, 0.1183, 0.09356)
ob_cylinder_002.lineart.crease_threshold = 0.0
ob_cylinder_001.location = (-0.0005182, 3.173, 2.455)
ob_cylinder_001.scale = (0.1183, 0.1183, 0.09356)
ob_cylinder_001.lineart.crease_threshold = 0.0
ob_cylinder.location = (-0.8911, 3.173, 2.455)
ob_cylinder.scale = (0.1183, 0.1183, 0.09356)
ob_cylinder.lineart.crease_threshold = 0.0
ob_displaybase.location = (-0.005301, 2.421, 0.9832)
ob_displaybase.scale = (1.491, 1.0, 1.0)
ob_displaybase.lineart.crease_threshold = 0.0
ob_cube_001.location = (-0.006754, 2.67, -0.04048)
ob_cube_001.scale = (1.411, 1.132, 0.02363)
ob_cube_001.lineart.crease_threshold = 0.0
ob_body.location = (0.0, 2.86, -2.421)
ob_body.scale = (1.956, 1.0, 1.0)
ob_body.lineart.crease_threshold = 0.0
ob_lamp.location = (6.059, 1.318, 4.88)
ob_lamp.rotation_euler = (0.6503, 0.05522, 1.866)
ob_lamp.lock_rotations_4d = False
ob_lamp.empty_display_type = 'ARROWS'
ob_lamp.color = (0.0, 0.0, 0.0, 0.0)
ob_lamp.lineart.crease_threshold = 0.0
ob_camera.location = (11.14, -14.9, 3.829)
ob_camera.rotation_euler = (1.348, 0.05764, 0.8219)
ob_camera.lock_rotations_4d = False
ob_camera.empty_display_type = 'ARROWS'
ob_camera.color = (0.0, 0.0, 0.0, 0.0)
ob_camera.display_type = 'WIRE'
ob_camera.lineart.crease_threshold = 0.0
cu_nurbspath_001.bevel_object = ob_beziercircle
cu_nurbspath.bevel_object = ob_beziercircle
cu_beziercurve.bevel_object = ob_connectorcircle

# ---- collection membership
col_collection_1.objects.link(ob_lamp_002)
col_collection_1.objects.link(ob_cube_021)
col_collection_1.objects.link(ob_cube_020)
col_collection_1.objects.link(ob_cube_019)
col_collection_1.objects.link(ob_cube_018)
col_collection_1.objects.link(ob_cube_017)
col_collection_1.objects.link(ob_cube_011)
col_collection_1.objects.link(ob_cube_010)
col_collection_1.objects.link(ob_cube_009)
col_collection_1.objects.link(ob_cube_008)
col_collection_1.objects.link(ob_cube_007)
col_collection_1.objects.link(ob_body_001)
col_collection_1.objects.link(ob_cabinetrightpanel)
col_collection_1.objects.link(ob_cube_006)
col_collection_1.objects.link(ob_cube_005)
col_collection_1.objects.link(ob_connectorcircle)
col_collection_1.objects.link(ob_cube_004)
col_collection_1.objects.link(ob_cube)
col_collection_1.objects.link(ob_lamp_001)
col_collection_1.objects.link(ob_cube_002)
col_collection_1.objects.link(ob_cube_000)
col_collection_1.objects.link(ob_player2downarrow)
col_collection_1.objects.link(ob_player2rightarrow)
col_collection_1.objects.link(ob_player2leftarrow)
col_collection_1.objects.link(ob_player2uparrow)
col_collection_1.objects.link(ob_player1downarrow)
col_collection_1.objects.link(ob_player1rightarrow)
col_collection_1.objects.link(ob_player1leftarrow)
col_collection_1.objects.link(ob_player1uparrow)
col_collection_1.objects.link(ob_player2leftselectionbuttonzaborder)
col_collection_1.objects.link(ob_player2leftselectionbutton)
col_collection_1.objects.link(ob_player2rightbuttonhousing)
col_collection_1.objects.link(ob_player2rightbutton)
col_collection_1.objects.link(ob_player2selectbuttonhousing)
col_collection_1.objects.link(ob_player2selectbutton)
col_collection_1.objects.link(ob_player2cancelbuttonhousing)
col_collection_1.objects.link(ob_player2cancelbutton)
col_collection_1.objects.link(ob_player1cancelbuttonhousing)
col_collection_1.objects.link(ob_player1cancelbutton)
col_collection_1.objects.link(ob_player1selectbuttonhousing)
col_collection_1.objects.link(ob_player1selectbutton)
col_collection_1.objects.link(ob_player1rightbuttonhousing)
col_collection_1.objects.link(ob_player1rightbutton)
col_collection_1.objects.link(ob_player1leftselectionbuttonborder)
col_collection_1.objects.link(ob_player1leftselectionbutton)
col_collection_1.objects.link(ob_marqueehouse_001)
col_collection_1.objects.link(ob_braun_tube)
col_collection_1.objects.link(ob_marquee)
col_collection_1.objects.link(ob_marqueehouse)
col_collection_1.objects.link(ob_beziercircle)
col_collection_1.objects.link(ob_nurbspath_001)
col_collection_1.objects.link(ob_nurbspath)
col_collection_1.objects.link(ob_beziercurve)
col_collection_1.objects.link(ob_cylinder_006)
col_collection_1.objects.link(ob_cylinder_005)
col_collection_1.objects.link(ob_cylinder_004)
col_collection_1.objects.link(ob_cylinder_003)
col_collection_1.objects.link(ob_cube_003)
col_collection_1.objects.link(ob_cylinder_002)
col_collection_1.objects.link(ob_cylinder_001)
col_collection_1.objects.link(ob_cylinder)
col_collection_1.objects.link(ob_displaybase)
col_collection_1.objects.link(ob_cube_001)
col_collection_1.objects.link(ob_body)
col_collection_1.objects.link(ob_lamp)
col_collection_1.objects.link(ob_camera)

# ---- scene / render settings (as saved in the file)
scene.camera = ob_camera
scene.frame_start = 1; scene.frame_end = 250; scene.frame_set(0)
scene.render.engine = 'BLENDER_EEVEE_NEXT'
scene.render.resolution_percentage = 50
scene.render.dither_intensity = 0.0
scene.cycles.use_denoising = False
scene.cycles.samples = 10
scene.cycles.sampling_pattern = 'TABULATED_SOBOL'
scene.cycles.light_sampling_threshold = 0.0
scene.cycles.use_adaptive_sampling = False
scene.cycles.use_light_tree = False
scene.cycles.blur_glossy = 0.0
scene.cycles.pixel_filter_type = 'GAUSSIAN'
scene.cycles.sample_clamp_indirect = 0.0
scene.view_settings.view_transform = 'Standard'
bpy.context.view_layer.update()
